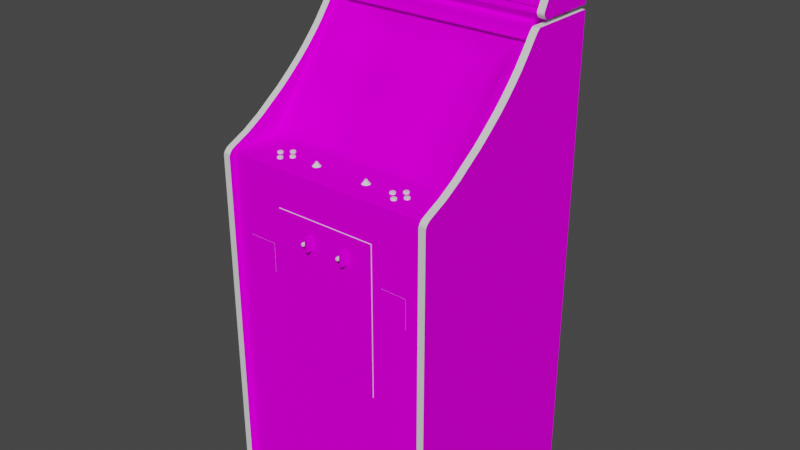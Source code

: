 # Source: dominos.blend  (saved by Blender 2.93.20; exported with 4.5.12 LTS)
import bpy
from mathutils import Matrix  # noqa: F401  (used for matrix-valued properties, if any)

bpy.ops.wm.read_factory_settings(use_empty=True)
scene = bpy.context.scene
scene.name = 'Scene'

# ---- images (referenced by path relative to the original .blend; pixels are not part of the script)
import os
ASSET_DIR = os.environ.get("B2B_ASSET_DIR", "")  # directory of the original .blend (textures are referenced by path, not embedded)
HERE = os.path.dirname(os.path.abspath(__file__))  # packed textures are extracted next to this script under _unpacked/

def load_image(name, relpath, width, height, colorspace="sRGB"):
    """Load a texture the original file referenced (path relative to the .blend, or extracted next to this script)."""
    p = next((c for c in (os.path.join(HERE, relpath), os.path.join(ASSET_DIR, relpath)) if relpath and os.path.exists(c)), "")
    if p:
        img = bpy.data.images.load(p, check_existing=True)
        img.name = name
    else:  # same state as the original file: an image datablock whose file is absent (Cycles renders it pink)
        img = bpy.data.images.new(name, width, height)
        img.source = "FILE"
        img.filepath = "//" + (relpath or name)
    img.colorspace_settings.name = colorspace
    return img
img_01dominosmarqueemap_tiff = load_image('01dominosmarqueemap.TIFF', '01dominosmarqueemap.TIFF', 1024, 1024, 'sRGB')
img_02dominossnapmap_tiff = load_image('02dominossnapmap.TIFF', '02dominossnapmap.TIFF', 1024, 1024, 'sRGB')
img_dominossidemap_tiff = load_image('dominossidemap.TIFF', 'dominossidemap.TIFF', 1024, 1024, 'sRGB')
img_dominosmiscmap_tiff = load_image('dominosmiscmap.TIFF', 'dominosmiscmap.TIFF', 1024, 1024, 'sRGB')
img_dominosbackmap_tiff = load_image('dominosbackmap.TIFF', 'dominosbackmap.TIFF', 1024, 1024, 'sRGB')
img_dominosblacksmap_tiff = load_image('dominosblacksmap.TIFF', 'dominosblacksmap.TIFF', 1024, 1024, 'sRGB')

# ---- materials (node trees are filled in below, after node groups)
mat_01dominosmarquee = bpy.data.materials.new('01dominosmarquee')
mat_01dominosmarquee.use_transparent_shadow = False
mat_01dominosmarquee.roughness = 0.8807
mat_01dominosmarquee.specular_intensity = 0.0
mat_02dominossnap = bpy.data.materials.new('02dominossnap')
mat_02dominossnap.use_transparent_shadow = False
mat_02dominossnap.roughness = 0.8807
mat_02dominossnap.specular_intensity = 0.0
mat_dominosblack = bpy.data.materials.new('dominosblack')
mat_dominosblack.use_transparent_shadow = False
mat_dominosblack.roughness = 0.7934
mat_dominosblack.specular_intensity = 0.6275
mat_dominosside = bpy.data.materials.new('dominosside')
mat_dominosside.use_transparent_shadow = False
mat_dominosside.roughness = 0.8807
mat_dominosside.specular_intensity = 0.0
mat_dominosmisc = bpy.data.materials.new('dominosmisc')
mat_dominosmisc.use_transparent_shadow = False
mat_dominosmisc.roughness = 0.8807
mat_dominosmisc.specular_intensity = 0.0
mat_dominossilver = bpy.data.materials.new('dominossilver')
mat_dominossilver.use_transparent_shadow = False
mat_dominossilver.roughness = 0.8807
mat_dominossilver.specular_intensity = 0.1059
mat_dominosback = bpy.data.materials.new('dominosback')
mat_dominosback.use_transparent_shadow = False
mat_dominosback.roughness = 0.8807
mat_dominosback.specular_intensity = 0.0
mat_dominosblacks = bpy.data.materials.new('dominosblacks')
mat_dominosblacks.use_transparent_shadow = False
mat_dominosblacks.roughness = 0.8807
mat_dominosblacks.specular_intensity = 0.0
mat_dominosled = bpy.data.materials.new('dominosled')
mat_dominosled.use_transparent_shadow = False
mat_dominosled.roughness = 0.8807
mat_dominosled.specular_intensity = 0.549
mat_dominoswhite = bpy.data.materials.new('dominoswhite')
mat_dominoswhite.use_transparent_shadow = False
mat_dominoswhite.roughness = 0.7934
mat_dominoswhite.specular_intensity = 0.6588

# ---- node groups
ng_auto_smooth = bpy.data.node_groups.new('Auto Smooth', 'GeometryNodeTree')
_s = ng_auto_smooth.interface.new_socket(name='Geometry', in_out='OUTPUT', socket_type='NodeSocketGeometry')
_s = ng_auto_smooth.interface.new_socket(name='Geometry', in_out='INPUT', socket_type='NodeSocketGeometry')
_s = ng_auto_smooth.interface.new_socket(name='Angle', in_out='INPUT', socket_type='NodeSocketFloat')
_s.subtype = 'ANGLE'
_s.min_value = 0.0
_s.max_value = 3.142
ng_auto_smooth.is_modifier = True
_N = ng_auto_smooth.nodes; _L = ng_auto_smooth.links
n0 = _N.new('NodeGroupOutput'); n0.name = 'Group Output'; n0.location = (480, -100)
n1 = _N.new('NodeGroupInput'); n1.name = 'Group Input'; n1.location = (-420, -300)
n2 = _N.new('NodeGroupInput'); n2.name = 'Group Input.001'; n2.location = (-60, -100)
n3 = _N.new('GeometryNodeSetShadeSmooth'); n3.name = 'Set Shade Smooth'; n3.location = (120, -100)
n3.domain = 'EDGE'
n4 = _N.new('GeometryNodeSetShadeSmooth'); n4.name = 'Set Shade Smooth.001'; n4.location = (300, -100)
n5 = _N.new('GeometryNodeInputMeshEdgeAngle'); n5.name = 'Edge Angle'; n5.location = (-420, -220)
n6 = _N.new('GeometryNodeInputEdgeSmooth'); n6.name = 'Is Edge Smooth'; n6.location = (-60, -160)
n7 = _N.new('GeometryNodeInputShadeSmooth'); n7.name = 'Is Face Smooth'; n7.location = (-240, -340)
n8 = _N.new('FunctionNodeBooleanMath'); n8.name = 'Boolean Math'; n8.location = (-60, -220)
n9 = _N.new('FunctionNodeCompare'); n9.name = 'Compare'; n9.location = (-240, -180)
n9.operation = 'LESS_EQUAL'
_L.new(n5.outputs[0], n9.inputs[0])
_L.new(n4.outputs[0], n0.inputs[0])
_L.new(n1.outputs[1], n9.inputs[1])
_L.new(n9.outputs[0], n8.inputs[0])
_L.new(n7.outputs[0], n8.inputs[1])
_L.new(n2.outputs[0], n3.inputs[0])
_L.new(n6.outputs[0], n3.inputs[1])
_L.new(n3.outputs[0], n4.inputs[0])
_L.new(n8.outputs[0], n3.inputs[2])
n0.is_active_output = True

# ---- material node trees
mat_01dominosmarquee.use_nodes = True; mat_01dominosmarquee.node_tree.nodes.clear()
_N = mat_01dominosmarquee.node_tree.nodes; _L = mat_01dominosmarquee.node_tree.links
n0 = _N.new('ShaderNodeBsdfPrincipled'); n0.name = 'Principled BSDF'; n0.location = (10, 300)
n0.distribution = 'GGX'
n0.subsurface_method = 'BURLEY'
n0.inputs[2].default_value = 0.8807
n0.inputs[3].default_value = 1.45
n0.inputs[13].default_value = 0.0
n0.inputs[27].default_value = (0.0, 0.0, 0.0, 1.0)
n0.inputs[28].default_value = 1.0
n1 = _N.new('ShaderNodeOutputMaterial'); n1.name = 'Material Output'; n1.location = (300, 300)
n2 = _N.new('ShaderNodeTexImage'); n2.name = 'Image Texture'; n2.location = (-300, 600)
n2.image = img_01dominosmarqueemap_tiff
_L.new(n0.outputs[0], n1.inputs[0])
_L.new(n2.outputs[0], n0.inputs[0])
n1.is_active_output = True
mat_02dominossnap.use_nodes = True; mat_02dominossnap.node_tree.nodes.clear()
_N = mat_02dominossnap.node_tree.nodes; _L = mat_02dominossnap.node_tree.links
n0 = _N.new('ShaderNodeBsdfPrincipled'); n0.name = 'Principled BSDF'; n0.location = (10, 300)
n0.distribution = 'GGX'
n0.subsurface_method = 'BURLEY'
n0.inputs[2].default_value = 0.8807
n0.inputs[3].default_value = 1.45
n0.inputs[13].default_value = 0.0
n0.inputs[27].default_value = (0.0, 0.0, 0.0, 1.0)
n0.inputs[28].default_value = 1.0
n1 = _N.new('ShaderNodeOutputMaterial'); n1.name = 'Material Output'; n1.location = (300, 300)
n2 = _N.new('ShaderNodeTexImage'); n2.name = 'Image Texture'; n2.location = (-300, 600)
n2.image = img_02dominossnapmap_tiff
_L.new(n0.outputs[0], n1.inputs[0])
_L.new(n2.outputs[0], n0.inputs[0])
n1.is_active_output = True
mat_dominosblack.use_nodes = True; mat_dominosblack.node_tree.nodes.clear()
_N = mat_dominosblack.node_tree.nodes; _L = mat_dominosblack.node_tree.links
n0 = _N.new('ShaderNodeBsdfPrincipled'); n0.name = 'Principled BSDF'; n0.location = (10, 300)
n0.distribution = 'GGX'
n0.subsurface_method = 'BURLEY'
n0.inputs[2].default_value = 0.7934
n0.inputs[3].default_value = 1.45
n0.inputs[13].default_value = 0.6275
n0.inputs[27].default_value = (0.0, 0.0, 0.0, 1.0)
n0.inputs[28].default_value = 1.0
n1 = _N.new('ShaderNodeOutputMaterial'); n1.name = 'Material Output'; n1.location = (300, 300)
_L.new(n0.outputs[0], n1.inputs[0])
n1.is_active_output = True
mat_dominosside.use_nodes = True; mat_dominosside.node_tree.nodes.clear()
_N = mat_dominosside.node_tree.nodes; _L = mat_dominosside.node_tree.links
n0 = _N.new('ShaderNodeBsdfPrincipled'); n0.name = 'Principled BSDF'; n0.location = (10, 300)
n0.distribution = 'GGX'
n0.subsurface_method = 'BURLEY'
n0.inputs[2].default_value = 0.8807
n0.inputs[3].default_value = 1.45
n0.inputs[13].default_value = 0.0
n0.inputs[27].default_value = (0.0, 0.0, 0.0, 1.0)
n0.inputs[28].default_value = 1.0
n1 = _N.new('ShaderNodeOutputMaterial'); n1.name = 'Material Output'; n1.location = (300, 300)
n2 = _N.new('ShaderNodeTexImage'); n2.name = 'Image Texture'; n2.location = (-300, 600)
n2.image = img_dominossidemap_tiff
_L.new(n0.outputs[0], n1.inputs[0])
_L.new(n2.outputs[0], n0.inputs[0])
n1.is_active_output = True
mat_dominosmisc.use_nodes = True; mat_dominosmisc.node_tree.nodes.clear()
_N = mat_dominosmisc.node_tree.nodes; _L = mat_dominosmisc.node_tree.links
n0 = _N.new('ShaderNodeBsdfPrincipled'); n0.name = 'Principled BSDF'; n0.location = (10, 300)
n0.distribution = 'GGX'
n0.subsurface_method = 'BURLEY'
n0.inputs[2].default_value = 0.8807
n0.inputs[3].default_value = 1.45
n0.inputs[13].default_value = 0.0
n0.inputs[27].default_value = (0.0, 0.0, 0.0, 1.0)
n0.inputs[28].default_value = 1.0
n1 = _N.new('ShaderNodeOutputMaterial'); n1.name = 'Material Output'; n1.location = (300, 300)
n2 = _N.new('ShaderNodeTexImage'); n2.name = 'Image Texture'; n2.location = (-300, 600)
n2.image = img_dominosmiscmap_tiff
_L.new(n0.outputs[0], n1.inputs[0])
_L.new(n2.outputs[0], n0.inputs[0])
n1.is_active_output = True
mat_dominossilver.use_nodes = True; mat_dominossilver.node_tree.nodes.clear()
_N = mat_dominossilver.node_tree.nodes; _L = mat_dominossilver.node_tree.links
n0 = _N.new('ShaderNodeBsdfPrincipled'); n0.name = 'Principled BSDF'; n0.location = (10, 300)
n0.distribution = 'GGX'
n0.subsurface_method = 'BURLEY'
n0.inputs[2].default_value = 0.8807
n0.inputs[3].default_value = 1.45
n0.inputs[13].default_value = 0.1059
n0.inputs[27].default_value = (0.0, 0.0, 0.0, 1.0)
n0.inputs[28].default_value = 1.0
n1 = _N.new('ShaderNodeOutputMaterial'); n1.name = 'Material Output'; n1.location = (300, 300)
_L.new(n0.outputs[0], n1.inputs[0])
n1.is_active_output = True
mat_dominosback.use_nodes = True; mat_dominosback.node_tree.nodes.clear()
_N = mat_dominosback.node_tree.nodes; _L = mat_dominosback.node_tree.links
n0 = _N.new('ShaderNodeBsdfPrincipled'); n0.name = 'Principled BSDF'; n0.location = (10, 300)
n0.distribution = 'GGX'
n0.subsurface_method = 'BURLEY'
n0.inputs[2].default_value = 0.8807
n0.inputs[3].default_value = 1.45
n0.inputs[13].default_value = 0.0
n0.inputs[27].default_value = (0.0, 0.0, 0.0, 1.0)
n0.inputs[28].default_value = 1.0
n1 = _N.new('ShaderNodeOutputMaterial'); n1.name = 'Material Output'; n1.location = (300, 300)
n2 = _N.new('ShaderNodeTexImage'); n2.name = 'Image Texture'; n2.location = (-300, 600)
n2.image = img_dominosbackmap_tiff
_L.new(n0.outputs[0], n1.inputs[0])
_L.new(n2.outputs[0], n0.inputs[0])
n1.is_active_output = True
mat_dominosblacks.use_nodes = True; mat_dominosblacks.node_tree.nodes.clear()
_N = mat_dominosblacks.node_tree.nodes; _L = mat_dominosblacks.node_tree.links
n0 = _N.new('ShaderNodeBsdfPrincipled'); n0.name = 'Principled BSDF'; n0.location = (10, 300)
n0.distribution = 'GGX'
n0.subsurface_method = 'BURLEY'
n0.inputs[2].default_value = 0.8807
n0.inputs[3].default_value = 1.45
n0.inputs[13].default_value = 0.0
n0.inputs[27].default_value = (0.0, 0.0, 0.0, 1.0)
n0.inputs[28].default_value = 1.0
n1 = _N.new('ShaderNodeOutputMaterial'); n1.name = 'Material Output'; n1.location = (300, 300)
n2 = _N.new('ShaderNodeTexImage'); n2.name = 'Image Texture'; n2.location = (-300, 600)
n2.image = img_dominosblacksmap_tiff
_L.new(n0.outputs[0], n1.inputs[0])
_L.new(n2.outputs[0], n0.inputs[0])
n1.is_active_output = True
mat_dominosled.use_nodes = True; mat_dominosled.node_tree.nodes.clear()
_N = mat_dominosled.node_tree.nodes; _L = mat_dominosled.node_tree.links
n0 = _N.new('ShaderNodeBsdfPrincipled'); n0.name = 'Principled BSDF'; n0.location = (10, 300)
n0.distribution = 'GGX'
n0.subsurface_method = 'BURLEY'
n0.inputs[2].default_value = 0.8807
n0.inputs[3].default_value = 1.45
n0.inputs[4].default_value = 0.9
n0.inputs[13].default_value = 0.549
n0.inputs[27].default_value = (0.0, 0.0, 0.0, 1.0)
n0.inputs[28].default_value = 1.0
n1 = _N.new('ShaderNodeOutputMaterial'); n1.name = 'Material Output'; n1.location = (300, 300)
_L.new(n0.outputs[0], n1.inputs[0])
n1.is_active_output = True
mat_dominoswhite.use_nodes = True; mat_dominoswhite.node_tree.nodes.clear()
_N = mat_dominoswhite.node_tree.nodes; _L = mat_dominoswhite.node_tree.links
n0 = _N.new('ShaderNodeBsdfPrincipled'); n0.name = 'Principled BSDF'; n0.location = (10, 300)
n0.distribution = 'GGX'
n0.subsurface_method = 'BURLEY'
n0.inputs[2].default_value = 0.7934
n0.inputs[3].default_value = 1.45
n0.inputs[13].default_value = 0.6588
n0.inputs[27].default_value = (0.0, 0.0, 0.0, 1.0)
n0.inputs[28].default_value = 1.0
n1 = _N.new('ShaderNodeOutputMaterial'); n1.name = 'Material Output'; n1.location = (300, 300)
_L.new(n0.outputs[0], n1.inputs[0])
n1.is_active_output = True

# ---- world
world_world = bpy.data.worlds.new('World'); scene.world = world_world
world_world.use_nodes = True; world_world.node_tree.nodes.clear()
_N = world_world.node_tree.nodes; _L = world_world.node_tree.links
n0 = _N.new('ShaderNodeOutputWorld'); n0.name = 'World Output'; n0.location = (300, 300)
n1 = _N.new('ShaderNodeBackground'); n1.name = 'Background'; n1.location = (10, 300)
n1.inputs[0].default_value = (0.05088, 0.05088, 0.05088, 1.0)
_L.new(n1.outputs[0], n0.inputs[0])
n0.is_active_output = True
world_world.color = (0.05088, 0.05088, 0.05088)
world_world.use_sun_shadow = False
world_world.sun_shadow_jitter_overblur = 0.0

# ---- meshes
me_dominos = bpy.data.meshes.new('dominos')
me_dominos.from_pydata([(0.3018, 0.5062, -0.3389), (-0.3051, 0.5062, -0.3389), (-0.3051, 0.3534, -0.2708), (0.3018, 0.3534, -0.2708), (-5.871e-05, 0.1668, -0.1772), (-0.09926, 0.2142, -0.2411), (0.2011, 0.03349, -0.08893), (0.1056, 0.1051, -0.124), (-0.2049, 0.1524, -0.1864), (-0.1072, 0.1046, -0.1247), (-4.181e-05, 0.03804, -0.07377), (0.09669, -0.03496, -0.04031), (0.1028, 0.1629, -0.1796), (-0.1047, 0.0357, -0.07794), (0.1028, 0.03663, -0.07794), (-0.1053, 0.1626, -0.18), (0.2011, 0.1532, -0.1854), (-0.2041, 0.03181, -0.08929), (-0.09816, -0.03639, -0.03963), (-0.0007514, 0.1091, -0.1189), (-0.1978, 0.2065, -0.2426), (0.3189, 0.3065, -0.229), (-0.3221, 0.3065, -0.229), (0.2989, 0.3163, -0.2409), (-0.3021, 0.3163, -0.2409), (-0.3221, 0.3163, -0.2409), (0.2502, -0.3263, 0.153), (0.2502, -0.3263, 0.1051), (-0.3221, 0.2316, -0.1739), (-0.3221, 0.2058, -0.1516), (0.2989, 0.3159, -0.4341), (0.3189, 0.2682, -0.2019), (0.2989, 0.2682, -0.2019), (0.2502, -0.2438, 0.1051), (0.1757, -0.2438, 0.1051), (0.1757, -0.3263, 0.153), (-0.3221, 0.03668, 0.04898), (0.3189, 0.06348, 0.01153), (0.2989, 0.06348, 0.01153), (0.2989, 0.2316, -0.1739), (0.3189, 0.03668, 0.04898), (0.2989, -0.03622, 0.1689), (-0.3221, 0.5209, -0.4341), (-0.3221, 0.5209, -0.3395), (-0.3221, 0.399, -0.2808), (-0.3021, 0.3479, -0.2548), (0.2989, 0.4563, -0.3065), (-0.3221, 0.007027, 0.09869), (-0.2555, -0.2438, 0.1051), (-0.2555, -0.3263, 0.1051), (0.1757, -0.3263, 0.1051), (-0.1749, -0.3263, 0.1051), (-0.1749, -0.2438, 0.1051), (-0.3021, 0.1167, -0.05831), (-0.3221, 0.1167, -0.05831), (0.1488, -0.1357, 0.1561), (0.1488, -0.1357, 0.1215), (-0.1496, -0.1357, 0.1215), (-0.1496, -0.5643, 0.1561), (-0.1496, -0.5643, 0.1215), (-0.1496, -0.1357, 0.1561), (0.1488, -0.5643, 0.1561), (0.1488, -0.5643, 0.1215), (0.3189, 0.1167, -0.05831), (0.3189, 0.1466, -0.09294), (0.2989, 0.1466, -0.09294), (-0.3221, 0.1466, -0.09294), (0.3189, 0.007027, 0.09869), (0.3189, -0.01567, 0.1477), (-0.3221, -0.01567, 0.1477), (0.3189, 0.3331, -0.2596), (0.2989, 0.2058, -0.1516), (-0.3021, -1.014, -0.4341), (0.3189, -1.014, -0.4341), (0.2989, -1.014, 0.1689), (0.2989, 0.3289, -0.4341), (-0.3021, 0.3159, -0.4341), (-0.3021, 0.5209, -0.4341), (0.3189, 0.3289, -0.4341), (-0.3221, 0.3159, -0.4341), (-0.3021, 0.2316, -0.1739), (-0.3221, 0.2682, -0.2019), (-0.3221, -0.02062, 0.1572), (-0.3221, -0.02731, 0.164), (0.2989, 0.1167, -0.05831), (-0.3021, 0.5147, -0.3302), (-0.3021, 0.5186, -0.3344), (0.2989, -0.02731, 0.164), (-0.3021, 0.06348, 0.01153), (0.2989, 0.5186, -0.3344), (0.3189, 0.5147, -0.3302), (-0.3221, 0.5099, -0.3275), (0.3189, 0.5186, -0.3344), (-0.3221, 0.3479, -0.2548), (0.2989, -0.02062, 0.1572), (-0.3021, -0.02062, 0.1572), (0.2989, 0.09021, -0.02596), (0.3189, 0.09021, -0.02596), (-0.3221, 0.09021, -0.02596), (0.3189, 0.3163, -0.2409), (0.3189, 0.3133, -0.2361), (-0.3221, -1.014, 0.1689), (-0.3221, 0.3133, -0.2361), (0.3189, 0.3159, -0.4341), (0.3189, 0.2316, -0.1739), (0.3189, -0.03622, 0.1689), (0.3189, -1.014, 0.1689), (-0.3221, -1.014, -0.4341), (0.3189, 0.5209, -0.4341), (0.3189, 0.3289, -0.2658), (-0.3221, 0.3289, -0.4341), (-0.3221, 0.3331, -0.2596), (0.3189, 0.4563, -0.3065), (0.3189, 0.399, -0.2808), (0.3189, 0.3409, -0.2552), (0.3189, -0.02062, 0.1572), (0.3189, 0.2058, -0.1516), (0.3189, 0.1744, -0.122), (-0.3221, 0.4563, -0.3065), (-0.3221, 0.3409, -0.2552), (0.3189, -0.02731, 0.164), (-0.3221, 0.5147, -0.3302), (-0.3221, 0.1744, -0.122), (0.3189, 0.5099, -0.3275), (-0.3221, 0.3289, -0.2658), (-0.3221, -0.03622, 0.1689), (0.3189, 0.3479, -0.2548), (-0.3221, 0.5186, -0.3344), (0.3189, 0.5209, -0.3395), (-0.3221, 0.06348, 0.01153), (0.06588, -0.2152, 0.1542), (0.06588, -0.1766, 0.1742), (0.07332, -0.2152, 0.1742), (0.07332, -0.1766, 0.1542), (0.07332, -0.1776, 0.1752), (-0.04629, -0.2152, 0.1542), (-0.04629, -0.2142, 0.1752), (-0.04629, -0.1766, 0.1742), (-0.03885, -0.2152, 0.1742), (-0.03885, -0.1766, 0.1542), (-0.03885, -0.1776, 0.1752), (-0.04629, -0.1776, 0.1752), (0.1757, -0.2438, 0.153), (0.07332, -0.2152, 0.1542), (0.06588, -0.2152, 0.1742), (0.06588, -0.1776, 0.1752), (0.06588, -0.2142, 0.1752), (0.07332, -0.1766, 0.1742), (0.06588, -0.1766, 0.1542), (-0.03885, -0.2152, 0.1542), (-0.03885, -0.2142, 0.1752), (0.2502, -0.2438, 0.153), (-0.3094, -0.02686, 0.02325), (-0.3094, -0.02686, 0.1487), (0.3078, -0.02686, 0.1487), (-0.2555, -0.3263, 0.153), (-0.1749, -0.3263, 0.153), (-0.1749, -0.2438, 0.153), (-0.2555, -0.2438, 0.153), (0.3078, -0.03086, 0.1527), (-0.3094, -0.03086, 0.1527), (-0.3094, -0.1067, 0.1527), (0.3078, -0.1067, 0.1527), (0.07332, -0.2142, 0.1752), (-0.03885, -0.1766, 0.1742), (-0.04629, -0.1766, 0.1542), (-0.04629, -0.2152, 0.1742), (-0.04889, -0.1944, 0.1745), (-0.04889, -0.1944, 0.1417), (-0.05866, -0.1976, 0.1417), (0.05724, -0.2027, 0.1417), (0.06057, -0.1925, 0.1745), (0.06327, -0.1944, 0.1745), (0.06327, -0.1944, 0.1417), (-0.05763, -0.2008, 0.1417), (-0.05159, -0.1925, 0.1417), (0.05454, -0.2008, 0.1417), (0.0643, -0.1976, 0.1417), (-0.05159, -0.2027, 0.1745), (-0.05159, -0.2027, 0.1417), (-0.04949, -0.2003, 0.1752), (0.05454, -0.2008, 0.1745), (0.05351, -0.1976, 0.1745), (0.05351, -0.1976, 0.1417), (0.05454, -0.1944, 0.1417), (-0.05493, -0.2027, 0.1417), (0.0643, -0.1976, 0.1745), (0.06327, -0.2008, 0.1745), (0.06327, -0.2008, 0.1417), (-0.05763, -0.1944, 0.1417), (-0.04889, -0.2008, 0.1417), (-0.04786, -0.1976, 0.1417), (-0.04786, -0.1976, 0.1745), (0.06057, -0.2027, 0.1417), (0.06057, -0.1925, 0.1417), (0.05724, -0.1925, 0.1417), (-0.05703, -0.2003, 0.1752), (-0.05703, -0.1949, 0.1752), (-0.04859, -0.1976, 0.1752), (0.05514, -0.2003, 0.1752), (-0.05493, -0.1925, 0.1417), (-0.0547, -0.1932, 0.1752), (-0.05493, -0.1925, 0.1745), (-0.05763, -0.1944, 0.1745), (-0.05182, -0.1932, 0.1752), (0.05747, -0.1932, 0.1752), (0.05724, -0.1925, 0.1745), (0.05454, -0.1944, 0.1745), (0.06035, -0.1932, 0.1752), (0.06268, -0.2003, 0.1752), (0.06035, -0.202, 0.1752), (-0.04889, -0.2008, 0.1745), (-0.05182, -0.202, 0.1752), (0.05747, -0.202, 0.1752), (0.05724, -0.2027, 0.1745), (0.06057, -0.2027, 0.1745), (-0.0547, -0.202, 0.1752), (-0.05493, -0.2027, 0.1745), (0.05425, -0.1976, 0.1752), (0.05514, -0.1949, 0.1752), (-0.04949, -0.1949, 0.1752), (-0.05159, -0.1925, 0.1745), (-0.05792, -0.1976, 0.1752), (-0.05866, -0.1976, 0.1745), (-0.05763, -0.2008, 0.1745), (0.06268, -0.1949, 0.1752), (0.06357, -0.1976, 0.1752), (0.3078, -0.9971, -0.4236), (-0.3094, -0.9971, -0.4236), (0.3078, 0.3084, -0.4236), (0.3012, 0.5157, -0.4276), (-0.3038, 0.3377, -0.4276), (0.2989, 0.3133, -0.2361), (-0.3021, 0.3133, -0.2361), (-0.3021, 0.3065, -0.229), (0.282, 0.3415, -0.2886), (-0.2831, 0.3415, -0.2886), (0.282, 0.3045, -0.2886), (-0.3021, 0.2058, -0.1516), (-0.3021, 0.1744, -0.122), (-0.3094, -0.9971, 0.1527), (0.3078, -0.9971, 0.1527), (0.2989, -1.014, -0.4341), (-0.3021, -0.03622, 0.1689), (-0.3021, -1.014, 0.1689), (0.2989, 0.03668, 0.04898), (0.2561, 0.04267, -0.04213), (0.193, -0.03398, -0.04793), (-0.2054, 0.09521, -0.1356), (0.0002116, -0.03548, -0.0379), (-0.2601, 0.196, -0.1681), (5.618e-05, 0.2168, -0.2406), (0.203, 0.09629, -0.1343), (0.09669, 0.2144, -0.2409), (0.1251, 0.2783, -0.2325), (0.3012, 0.3377, -0.2678), (0.3012, 0.5157, -0.3464), (0.2989, 0.3331, -0.2596), (0.2989, 0.5209, -0.3395), (-0.3021, 0.3289, -0.2658), (-0.3021, 0.3289, -0.4341), (-0.3021, 0.03668, 0.04898), (-0.3094, 0.3084, -0.4236), (-0.3094, 0.3084, -0.2385), (-0.2831, 0.3045, -0.2886), (0.2989, 0.5209, -0.4341), (-0.3038, 0.3377, -0.2678), (0.3078, 0.3084, -0.2385), (0.3012, 0.3377, -0.4276), (0.0008469, -0.07045, 0.04774), (0.2563, -0.04052, 0.02486), (0.1251, -0.0409, 0.02454), (-0.3073, 0.1193, -0.1066), (-0.3038, 0.5157, -0.4276), (0.3034, 0.3077, -0.2553), (0.2561, 0.1205, -0.1048), (0.3031, 0.1208, -0.1048), (0.0006103, 0.3071, -0.2563), (0.0002893, 0.278, -0.2329), (-0.26, 0.1192, -0.1063), (-0.3076, 0.3063, -0.2571), (0.3034, -0.04957, 0.05805), (-0.2831, 0.3045, -0.4159), (-0.2831, 0.3415, -0.4159), (0.282, 0.3415, -0.4159), (0.282, 0.3045, -0.4159), (-0.3038, 0.5157, -0.3464), (-0.3021, 0.09021, -0.02596), (0.3078, 0.2871, -0.2215), (-0.3094, 0.2871, -0.2215), (-0.3076, -0.0711, 0.04679), (-0.3076, -0.05105, 0.05631), (0.0008469, -0.0504, 0.05726), (0.193, 0.207, -0.242), (0.2989, -0.01567, 0.1477), (0.2989, 0.007027, 0.09869), (0.2989, 0.399, -0.2808), (0.2989, 0.1744, -0.122), (-0.2601, 0.04037, -0.04275), (-0.3021, 0.2682, -0.2019), (-0.3021, 0.3409, -0.2552), (-0.3021, 0.4563, -0.3065), (-0.3021, 0.007027, 0.09869), (-0.196, -0.03647, -0.04711), (-0.3021, 0.5099, -0.3275), (0.2563, 0.2785, -0.232), (0.2561, 0.1973, -0.1667), (0.3078, -0.02686, 0.02325), (0.3078, -0.02144, 0.01139), (-0.3094, -0.02144, 0.01139), (0.2989, 0.3409, -0.2552), (0.2989, 0.3479, -0.2548), (-0.3021, 0.3331, -0.2596), (0.2989, 0.3289, -0.2658), (-0.3021, 0.1466, -0.09294), (-0.3021, 0.399, -0.2808), (-0.3021, -0.02731, 0.164), (0.2989, 0.5147, -0.3302), (0.2989, 0.3065, -0.229), (-0.2603, -0.04176, 0.02339), (-0.1265, -0.04151, 0.02382), (-0.3021, 0.5209, -0.3395), (0.2989, 0.5099, -0.3275), (-0.128, 0.2777, -0.2332), (-0.2603, 0.2773, -0.2335), (0.3034, -0.06963, 0.04853), (-0.3021, -0.01567, 0.1477), (0.0004887, -0.04121, 0.02419), (-0.1872, -0.02265, 0.07268), (-0.1895, -0.02265, 0.06702), (-0.1895, -0.03165, 0.06702), (-0.1758, -0.02265, 0.06137), (-0.1735, -0.02265, 0.06702), (-0.1735, -0.03165, 0.06702), (-0.2092, -0.02265, 0.09456), (-0.2115, -0.02265, 0.08891), (-0.2115, -0.03165, 0.08891), (-0.1979, -0.02265, 0.08325), (-0.1955, -0.02265, 0.08891), (-0.1955, -0.03165, 0.08891), (-0.1872, -0.02265, 0.1174), (-0.1895, -0.02265, 0.1118), (-0.1895, -0.03165, 0.1118), (-0.1758, -0.02265, 0.1061), (-0.1735, -0.02265, 0.1118), (-0.1735, -0.03165, 0.1118), (-0.1555, -0.02265, 0.08325), (-0.1532, -0.02265, 0.08891), (-0.1532, -0.03165, 0.08891), (-0.1692, -0.02265, 0.08891), (-0.1669, -0.02265, 0.08325), (-0.1669, -0.03165, 0.08325), (-0.1872, -0.03165, 0.06137), (-0.1758, -0.03165, 0.06137), (-0.1979, -0.03165, 0.09456), (-0.2092, -0.03165, 0.08325), (-0.1692, -0.03165, 0.08891), (-0.1669, -0.03165, 0.09456), (-0.1669, -0.02265, 0.09456), (-0.1555, -0.03165, 0.08325), (-0.1758, -0.03165, 0.1174), (-0.1815, -0.03165, 0.1038), (-0.1872, -0.03165, 0.1061), (-0.1872, -0.02265, 0.1061), (-0.1612, -0.02265, 0.09691), (-0.1661, -0.02165, 0.08401), (-0.1661, -0.02165, 0.0938), (-0.1563, -0.02165, 0.0938), (-0.1872, -0.03165, 0.1174), (-0.1815, -0.03165, 0.1198), (-0.1815, -0.02265, 0.1198), (-0.1872, -0.03165, 0.07268), (-0.1815, -0.03165, 0.07503), (-0.1815, -0.02265, 0.07503), (-0.1758, -0.02265, 0.1174), (-0.1864, -0.02165, 0.1069), (-0.1864, -0.02165, 0.1167), (-0.1766, -0.02165, 0.1167), (-0.1979, -0.02265, 0.09456), (-0.2035, -0.02265, 0.09691), (-0.2035, -0.03165, 0.09691), (-0.2084, -0.02165, 0.08401), (-0.2084, -0.02165, 0.0938), (-0.1986, -0.02165, 0.0938), (-0.1758, -0.02265, 0.07268), (-0.1864, -0.02165, 0.06213), (-0.1864, -0.02165, 0.07192), (-0.1766, -0.02165, 0.07192), (-0.1766, -0.02165, 0.1069), (-0.1815, -0.02265, 0.1038), (-0.1766, -0.02165, 0.06213), (-0.1872, -0.02265, 0.06137), (-0.1986, -0.02165, 0.08401), (-0.2092, -0.02265, 0.08325), (-0.2035, -0.02265, 0.0809), (-0.2035, -0.03165, 0.0809), (-0.2092, -0.03165, 0.09456), (-0.1612, -0.03165, 0.0809), (-0.1612, -0.03165, 0.09691), (-0.1555, -0.03165, 0.09456), (-0.1555, -0.02265, 0.09456), (-0.1979, -0.03165, 0.08325), (-0.1758, -0.03165, 0.1061), (-0.1563, -0.02165, 0.08401), (-0.1612, -0.02265, 0.0809), (-0.1612, -0.02165, 0.09582), (-0.1815, -0.02165, 0.1049), (-0.1815, -0.02165, 0.06011), (-0.1815, -0.02265, 0.05903), (-0.2035, -0.02165, 0.08199), (-0.1758, -0.03165, 0.07268), (-0.2104, -0.02165, 0.08891), (-0.1612, -0.02165, 0.08199), (-0.1884, -0.02165, 0.1118), (-0.1884, -0.02165, 0.06702), (-0.1681, -0.02165, 0.08891), (-0.1543, -0.02165, 0.08891), (-0.1815, -0.02165, 0.07394), (-0.1746, -0.02165, 0.06702), (-0.1815, -0.02165, 0.1187), (-0.1966, -0.02165, 0.08891), (-0.1746, -0.02165, 0.1118), (-0.2035, -0.02165, 0.09582), (-0.1815, -0.03165, 0.05903), (0.07731, -0.01524, 0.08616), (0.08166, -0.01524, 0.0905), (-0.08215, -0.01524, 0.09209), (-0.07621, -0.01524, 0.0905), (-0.08141, -0.01697, 0.08651), (-0.08215, -0.01697, 0.08708), (-0.08215, -0.01524, 0.08708), (0.0748, -0.01524, 0.08867), (0.07468, -0.01697, 0.08959), (0.08166, -0.01524, 0.08867), (0.08166, -0.01697, 0.08867), (-0.07657, -0.01524, 0.08781), (-0.07657, -0.01697, 0.08781), (-0.07964, -0.01524, 0.09313), (-0.08307, -0.01697, 0.0905), (0.07572, -0.01524, 0.08708), (0.07646, -0.01697, 0.08651), (0.08074, -0.01697, 0.08708), (0.08, -0.01524, 0.08651), (-0.07964, -0.01697, 0.09313), (-0.07621, -0.01697, 0.0905), (-0.07609, -0.01697, 0.08959), (0.0813, -0.01697, 0.09136), (0.08166, -0.01697, 0.0905), (-0.07872, -0.01697, 0.08616), (-0.07872, -0.01524, 0.08616), (-0.08141, -0.01524, 0.08651), (0.07731, -0.01697, 0.08616), (0.07572, -0.01524, 0.09209), (0.07516, -0.01524, 0.09136), (0.07516, -0.01697, 0.09136), (0.07731, -0.01697, 0.09301), (-0.08307, -0.01524, 0.08867), (-0.08307, -0.01697, 0.08867), (0.07572, -0.01697, 0.09209), (0.07915, -0.01524, 0.08616), (0.07915, -0.01697, 0.08616), (0.07915, -0.01524, 0.09301), (0.08177, -0.01697, 0.08959), (0.07915, -0.01697, 0.09301), (-0.07621, -0.01697, 0.08867), (-0.07713, -0.01524, 0.08708), (-0.07964, -0.01524, 0.08604), (0.0748, -0.01524, 0.0905), (-0.07621, -0.01524, 0.08867), (0.07516, -0.01697, 0.08781), (0.07516, -0.01524, 0.08781), (-0.08141, -0.01697, 0.09266), (-0.08056, -0.01697, 0.08616), (-0.08056, -0.01524, 0.08616), (0.08074, -0.01524, 0.08708), (-0.07713, -0.01524, 0.09209), (-0.07872, -0.01524, 0.09301), (0.07646, -0.01524, 0.09266), (0.07646, -0.01697, 0.09266), (0.07731, -0.01524, 0.09301), (0.08074, -0.01524, 0.09209), (0.07823, -0.01524, 0.08604), (0.0748, -0.01697, 0.0905), (-0.08271, -0.01697, 0.08781), (-0.07713, -0.01697, 0.08708), (-0.07657, -0.01524, 0.09136), (0.08177, -0.01524, 0.08959), (-0.08307, -0.01524, 0.0905), (-0.08319, -0.01524, 0.08959), (-0.08056, -0.01524, 0.09301), (0.07823, -0.01524, 0.09313), (0.08, -0.01524, 0.09266), (0.07468, -0.01524, 0.08959), (-0.07609, -0.01524, 0.08959), (-0.07964, -0.01697, 0.08604), (0.0813, -0.01524, 0.08781), (-0.07787, -0.01524, 0.09266), (-0.08271, -0.01524, 0.08781), (0.0813, -0.01524, 0.09136), (-0.07787, -0.01524, 0.08651), (-0.08271, -0.01524, 0.09136), (0.07646, -0.01524, 0.08651), (-0.08141, -0.01524, 0.09266), (-0.09065, -0.02647, 0.08664), (-0.09104, -0.02647, 0.08959), (-0.08319, -0.01697, 0.08959), (-0.06863, -0.02647, 0.09254), (-0.06824, -0.02647, 0.08959), (0.08629, -0.02647, 0.09764), (0.0881, -0.02647, 0.09529), (0.0748, -0.01697, 0.08867), (0.06722, -0.02647, 0.08664), (0.08, -0.01697, 0.08651), (0.08629, -0.02647, 0.08152), (0.07017, -0.02647, 0.09764), (0.07253, -0.02647, 0.09946), (-0.08534, -0.02647, 0.07971), (-0.08534, -0.02647, 0.09946), (-0.08259, -0.02647, 0.1006), (-0.08056, -0.01697, 0.09301), (0.07528, -0.02647, 0.07857), (0.07253, -0.02647, 0.07971), (0.08393, -0.02647, 0.07971), (0.08118, -0.02647, 0.07857), (0.07823, -0.01697, 0.09313), (0.07528, -0.02647, 0.1006), (-0.07394, -0.02647, 0.07971), (-0.07669, -0.02647, 0.07857), (-0.0877, -0.02647, 0.08152), (0.06683, -0.02647, 0.08959), (-0.07394, -0.02647, 0.09946), (-0.07158, -0.02647, 0.09764), (-0.07713, -0.01697, 0.09209), (-0.08271, -0.01697, 0.09136), (-0.09065, -0.02647, 0.09254), (0.08963, -0.02647, 0.08959), (0.08924, -0.02647, 0.08664), (-0.07787, -0.01697, 0.08651), (0.07823, -0.02647, 0.101), (-0.06863, -0.02647, 0.08664), (-0.06977, -0.02647, 0.08388), (-0.08951, -0.02647, 0.09529), (0.06836, -0.02647, 0.09529), (0.06722, -0.02647, 0.09254), (-0.07964, -0.02647, 0.101), (-0.07669, -0.02647, 0.1006), (-0.07872, -0.01697, 0.09301), (0.0881, -0.02647, 0.08388), (-0.07964, -0.02647, 0.07818), (-0.08259, -0.02647, 0.07857), (0.07017, -0.02647, 0.08152), (0.06836, -0.02647, 0.08388), (0.08118, -0.02647, 0.1006), (0.08393, -0.02647, 0.09946), (0.08, -0.01697, 0.09266), (-0.07787, -0.01697, 0.09266), (-0.07158, -0.02647, 0.08152), (0.07823, -0.02647, 0.07818), (-0.0877, -0.02647, 0.09764), (-0.08951, -0.02647, 0.08388), (0.08924, -0.02647, 0.09254), (-0.06977, -0.02647, 0.09529), (0.07572, -0.01697, 0.08708), (-0.07657, -0.01697, 0.09136), (-0.08215, -0.01697, 0.09209), (0.0813, -0.01697, 0.08781), (0.08074, -0.01697, 0.09209), (0.07823, -0.01697, 0.08604), (0.1763, -0.02265, 0.1186), (0.174, -0.02265, 0.113), (0.174, -0.03165, 0.113), (0.1876, -0.02265, 0.1073), (0.19, -0.02265, 0.113), (0.19, -0.03165, 0.113), (0.1876, -0.03165, 0.07385), (0.19, -0.03165, 0.06819), (0.19, -0.02265, 0.06819), (0.1763, -0.03165, 0.06254), (0.174, -0.03165, 0.06819), (0.174, -0.02265, 0.06819), (0.1649, -0.02265, 0.08442), (0.1673, -0.02265, 0.09008), (0.1673, -0.03165, 0.09008), (0.1513, -0.02265, 0.09008), (0.1536, -0.02265, 0.08442), (0.1536, -0.03165, 0.08442), (0.2079, -0.02265, 0.08442), (0.2103, -0.02265, 0.09008), (0.2103, -0.03165, 0.09008), (0.1943, -0.02265, 0.09008), (0.1966, -0.02265, 0.08442), (0.1966, -0.03165, 0.08442), (0.1763, -0.03165, 0.1186), (0.182, -0.03165, 0.1209), (0.182, -0.02265, 0.1209), (0.1876, -0.03165, 0.1073), (0.1966, -0.03165, 0.09573), (0.2023, -0.03165, 0.09807), (0.2023, -0.02265, 0.09807), (0.2079, -0.03165, 0.08442), (0.1593, -0.03165, 0.09807), (0.1649, -0.03165, 0.09573), (0.1649, -0.02265, 0.09573), (0.1513, -0.03165, 0.09008), (0.1876, -0.02265, 0.06254), (0.1763, -0.02265, 0.06254), (0.1966, -0.02265, 0.09573), (0.1974, -0.02165, 0.08518), (0.1974, -0.02165, 0.09496), (0.2072, -0.02165, 0.09496), (0.182, -0.02265, 0.07619), (0.1763, -0.02265, 0.07385), (0.1763, -0.03165, 0.07385), (0.1771, -0.02165, 0.0633), (0.1771, -0.02165, 0.07308), (0.1869, -0.02165, 0.07308), (0.1593, -0.02265, 0.09807), (0.1544, -0.02165, 0.08518), (0.1544, -0.02165, 0.09496), (0.1642, -0.02165, 0.09496), (0.2023, -0.03165, 0.08207), (0.182, -0.03165, 0.1049), (0.1763, -0.03165, 0.1073), (0.1763, -0.02265, 0.1073), (0.1649, -0.03165, 0.08442), (0.1876, -0.02265, 0.1186), (0.1771, -0.02165, 0.1081), (0.1771, -0.02165, 0.1178), (0.1869, -0.02165, 0.1178), (0.1869, -0.02165, 0.1081), (0.182, -0.03165, 0.07619), (0.1876, -0.03165, 0.06254), (0.1869, -0.02165, 0.0633), (0.2072, -0.02165, 0.08518), (0.2023, -0.02265, 0.08207), (0.1642, -0.02165, 0.08518), (0.2079, -0.02265, 0.09573), (0.2023, -0.02165, 0.09699), (0.1536, -0.02265, 0.09573), (0.1524, -0.02165, 0.09008), (0.1876, -0.02265, 0.07385), (0.182, -0.02165, 0.07511), (0.182, -0.02165, 0.106), (0.182, -0.02265, 0.1049), (0.2079, -0.03165, 0.09573), (0.1876, -0.03165, 0.1186), (0.1536, -0.03165, 0.09573), (0.1593, -0.03165, 0.08207), (0.1943, -0.03165, 0.09008), (0.182, -0.02165, 0.06128), (0.182, -0.02265, 0.06019), (0.182, -0.03165, 0.06019), (0.2023, -0.02165, 0.08316), (0.1593, -0.02165, 0.08316), (0.1593, -0.02265, 0.08207), (0.1751, -0.02165, 0.113), (0.1751, -0.02165, 0.06819), (0.1954, -0.02165, 0.09008), (0.2092, -0.02165, 0.09008), (0.182, -0.02165, 0.1199), (0.1889, -0.02165, 0.113), (0.1593, -0.02165, 0.09699), (0.1662, -0.02165, 0.09008), (0.1889, -0.02165, 0.06819)], [], [(90, 317, 322, 123), (10, 249, 11, 14), (6, 252, 7, 14), (4, 19, 7, 12), (252, 16, 12, 7), (248, 17, 13, 9), (19, 10, 14, 7), (17, 303, 18, 13), (10, 19, 9, 13), (12, 253, 251, 4), (13, 18, 249, 10), (14, 11, 247, 6), (79, 107, 101, 102), (275, 252, 6, 246), (8, 248, 9, 15), (455, 478, 515, 525), (4, 251, 5, 15), (232, 100, 99, 23), (21, 100, 232, 318), (25, 102, 233, 24), (168, 175, 221, 167), (96, 38, 37, 97), (241, 240, 228, 227), (170, 193, 215, 214), (136, 166, 138, 150), (567, 451, 424, 481), (238, 80, 28, 29), (33, 151, 26, 27), (457, 505, 488, 456), (449, 499, 537, 448), (76, 79, 25, 24), (311, 126, 113, 296), (123, 322, 46, 112), (32, 39, 104, 31), (34, 142, 151, 33), (35, 50, 27, 26), (99, 103, 30, 23), (63, 84, 96, 97), (362, 342, 341, 363), (29, 122, 239, 238), (189, 169, 223, 203), (74, 106, 105, 41), (315, 301, 118, 44), (65, 84, 63, 64), (263, 289, 288, 267), (117, 116, 71, 297), (45, 315, 44, 93), (245, 40, 37, 38), (112, 46, 296, 113), (321, 77, 42, 43), (58, 60, 57, 59), (88, 287, 98, 129), (70, 257, 313, 109), (67, 40, 245, 295), (363, 389, 361, 362), (598, 606, 596, 597), (21, 318, 32, 31), (65, 64, 117, 297), (71, 116, 104, 39), (59, 62, 61, 58), (492, 431, 510, 432), (101, 107, 72, 244), (124, 110, 260, 259), (106, 74, 242, 73), (30, 103, 73, 242), (83, 125, 243, 316), (107, 79, 76, 72), (294, 68, 67, 295), (89, 92, 128, 258), (584, 654, 647, 585), (80, 299, 81, 28), (50, 35, 142, 34), (467, 492, 432, 482), (573, 595, 571, 572), (299, 234, 22, 81), (56, 57, 60, 55), (477, 452, 458, 478), (339, 401, 337, 338), (623, 643, 621, 622), (52, 48, 158, 157), (49, 51, 156, 155), (651, 577, 605, 650), (55, 61, 62, 56), (380, 354, 378, 379), (157, 156, 51, 52), (309, 152, 307, 308), (489, 502, 471, 519), (127, 121, 85, 86), (395, 355, 393, 394), (94, 87, 120, 115), (89, 317, 90, 92), (54, 98, 287, 53), (441, 512, 442, 474), (99, 100, 21), (30, 242, 74, 232), (99, 21, 73), (99, 73, 103), (31, 104, 73), (101, 81, 102), (655, 569, 568, 627), (97, 40, 73), (101, 29, 28), (79, 102, 25), (77, 86, 259, 260), (258, 265, 75, 257), (101, 36, 98), (111, 44, 43), (64, 63, 73), (101, 54, 66), (101, 69, 47), (112, 113, 114), (101, 83, 69), (67, 115, 105), (81, 22, 102), (116, 117, 73), (92, 112, 114), (44, 118, 43), (92, 114, 109), (111, 119, 93), (40, 67, 105), (101, 47, 36), (115, 120, 105), (114, 70, 109), (118, 121, 43), (101, 66, 122), (92, 123, 112), (110, 124, 111), (101, 125, 83), (111, 93, 44), (113, 126, 114), (117, 64, 73), (121, 127, 43), (101, 122, 29), (21, 31, 73), (108, 128, 92), (101, 28, 81), (63, 97, 73), (104, 116, 73), (101, 98, 54), (92, 90, 123), (118, 91, 121), (67, 68, 115), (83, 82, 69), (36, 129, 98), (97, 37, 40), (137, 165, 135, 136), (130, 146, 131, 148), (132, 143, 133, 134), (459, 442, 512, 460), (139, 164, 140), (478, 455, 479, 477), (590, 634, 620, 591), (163, 132, 134), (314, 239, 122, 66), (133, 147, 134), (19, 4, 15, 9), (150, 138, 140), (460, 567, 481, 459), (493, 427, 444, 445), (429, 483, 497, 430), (400, 364, 398, 399), (75, 78, 109, 313), (284, 285, 282, 283), (231, 273, 230, 268), (166, 135, 149, 138), (146, 163, 134, 145), (139, 165, 137, 164), (58, 61, 55, 60), (262, 229, 227, 228), (130, 144, 146), (135, 166, 136), (146, 145, 131), (136, 141, 137), (188, 177, 186, 187), (183, 176, 181, 182), (133, 148, 131, 147), (86, 321, 43, 127), (635, 617, 618, 619), (486, 425, 447, 462), (572, 625, 645, 573), (279, 272, 290, 319), (218, 213, 209), (179, 190, 211, 178), (26, 151, 142, 35), (173, 194, 171, 172), (201, 222, 216, 180), (169, 174, 224, 223), (111, 124, 259, 312), (359, 397, 404, 346), (234, 233, 102, 22), (200, 189, 203, 202), (220, 201, 180), (222, 196, 216), (187, 215, 193, 188), (220, 204, 201), (316, 95, 82, 83), (225, 208, 205), (213, 210, 209), (205, 219, 218), (207, 206, 195, 184), (201, 197, 222), (616, 638, 646, 600), (198, 220, 180), (216, 212, 180), (218, 199, 213), (226, 225, 209), (172, 186, 177, 173), (181, 199, 218, 182), (207, 219, 205, 206), (452, 461, 425, 424), (215, 210, 213, 214), (192, 198, 180, 211), (171, 208, 225, 172), (226, 186, 172, 225), (196, 224, 217, 216), (212, 178, 211, 180), (178, 212, 216, 217), (204, 221, 202, 201), (203, 197, 201, 202), (224, 196, 222, 223), (210, 215, 187, 209), (199, 181, 214, 213), (197, 203, 223, 222), (219, 207, 182, 218), (186, 226, 209, 187), (198, 192, 167, 220), (208, 171, 206, 205), (137, 141, 140, 164), (136, 150, 140, 141), (253, 12, 16, 293), (24, 233, 234), (24, 234, 72), (24, 72, 76), (159, 154, 153, 160), (74, 32, 232), (238, 239, 72), (206, 171, 194, 195), (40, 105, 106, 73), (74, 245, 96), (264, 237, 235, 236), (275, 306, 16, 252), (271, 270, 247), (108, 92, 109, 78), (220, 167, 221, 204), (43, 42, 110, 111), (18, 320, 327, 249), (278, 323, 5, 251), (505, 438, 487, 488), (131, 145, 134, 147), (30, 232, 23), (327, 271, 11, 249), (279, 248, 8, 250), (108, 78, 75, 265), (389, 343, 402, 361), (300, 45, 93, 119), (74, 39, 32), (269, 270, 271), (298, 319, 303, 17), (231, 268, 255, 266), (274, 275, 276), (277, 278, 254), (272, 279, 250), (280, 278, 277), (138, 149, 139, 140), (153, 154, 307, 152), (276, 275, 246), (269, 325, 270), (53, 287, 72), (247, 270, 246, 6), (214, 181, 176, 170), (269, 292, 281, 325), (247, 11, 271), (254, 253, 293), (74, 294, 295), (257, 296, 258), (74, 297, 71), (306, 305, 293, 16), (299, 80, 72), (86, 300, 259), (20, 324, 250, 8), (74, 84, 65), (279, 298, 17, 248), (86, 301, 300), (302, 95, 243), (74, 41, 87), (287, 261, 72), (320, 18, 303), (296, 46, 258), (86, 304, 301), (274, 305, 306), (20, 5, 323), (622, 570, 569, 623), (278, 251, 253, 254), (74, 295, 245), (261, 302, 243), (257, 310, 311), (324, 272, 250), (276, 246, 270), (300, 312, 259), (257, 311, 296), (274, 306, 275), (279, 319, 298), (75, 313, 257), (239, 314, 72), (315, 45, 300), (301, 315, 300), (95, 316, 243), (74, 87, 294), (46, 317, 258), (317, 89, 258), (32, 318, 232), (319, 290, 320), (303, 319, 320), (74, 65, 297), (74, 71, 39), (234, 299, 72), (77, 321, 86), (80, 238, 72), (314, 53, 72), (74, 96, 84), (324, 280, 272), (277, 305, 274), (46, 322, 317), (280, 324, 323), (323, 324, 20), (86, 85, 304), (277, 254, 305), (293, 305, 254), (276, 270, 325), (302, 326, 95), (87, 94, 294), (290, 327, 320), (280, 323, 278), (290, 269, 327), (245, 38, 96), (287, 88, 261), (327, 269, 271), (601, 582, 581, 602), (332, 384, 410, 333), (388, 375, 376, 377), (335, 393, 355, 336), (338, 378, 354, 339), (603, 646, 638, 583), (333, 353, 331, 332), (144, 130, 143, 132), (594, 568, 592, 593), (570, 592, 568, 569), (329, 391, 352, 330), (453, 467, 482, 454), (372, 410, 384, 373), (606, 589, 648, 596), (351, 356, 349, 350), (357, 398, 364, 358), (599, 620, 634, 586), (633, 607, 608, 609), (345, 402, 343, 344), (390, 385, 386, 387), (312, 300, 119, 111), (403, 365, 366, 367), (369, 360, 374, 370), (597, 644, 636, 598), (283, 282, 264, 236), (379, 334, 396, 380), (285, 284, 235, 237), (433, 486, 462, 434), (178, 217, 185, 179), (304, 85, 121, 91), (650, 604, 631, 651), (575, 631, 604, 576), (366, 405, 367), (388, 406, 375), (390, 407, 385), (70, 114, 310, 257), (392, 409, 381), (588, 599, 586, 587), (381, 411, 382), (403, 412, 365), (375, 413, 376), (261, 88, 129, 36), (385, 414, 386), (365, 415, 366), (602, 616, 600, 601), (416, 403, 367), (386, 417, 387), (418, 390, 387), (376, 419, 377), (420, 392, 383), (421, 388, 377), (382, 422, 383), (579, 656, 613, 605), (583, 639, 617, 584), (653, 654, 584, 617), (394, 409, 392, 337), (594, 659, 627, 568), (389, 406, 388, 343), (658, 587, 586, 633), (408, 407, 390, 331), (416, 347, 346, 403), (332, 418, 387, 384), (419, 370, 374, 377), (413, 341, 340, 376), (569, 655, 626, 623), (418, 332, 331, 390), (660, 572, 571, 629), (370, 419, 376, 340), (344, 421, 377, 374), (373, 417, 386, 328), (415, 349, 358, 366), (576, 663, 615, 640), (642, 643, 623, 626), (407, 408, 391, 385), (572, 660, 628, 625), (417, 373, 384, 387), (414, 329, 328, 386), (659, 594, 625, 628), (205, 218, 209, 225), (406, 389, 363, 375), (649, 650, 605, 613), (616, 661, 618, 638), (335, 411, 381, 393), (409, 394, 393, 381), (426, 476, 427, 473), (261, 243, 244, 72), (524, 463, 461, 490), (424, 431, 452), (473, 466, 494, 472), (475, 496, 555, 532), (499, 465, 484, 537), (470, 439, 562, 469), (120, 87, 41, 105), (443, 546, 476, 437), (125, 101, 244, 243), (394, 337, 401, 395), (436, 484, 465, 435), (434, 565, 495, 433), (448, 494, 466, 449), (440, 562, 439, 501), (423, 352, 391, 408), (563, 444, 427, 485), (473, 456, 426), (490, 479, 455, 524), (474, 424, 425), (175, 200, 202, 221), (454, 458, 452, 453), (456, 487, 426), (430, 450, 428, 429), (95, 326, 69, 82), (450, 473, 472, 428), (496, 476, 546, 555), (465, 473, 427), (456, 497, 483, 457), (431, 467, 452), (591, 648, 589, 590), (468, 465, 427), (554, 566, 480, 491), (519, 443, 437, 489), (502, 426, 564, 471), (474, 459, 424), (182, 207, 184, 183), (476, 475, 427), (445, 464, 468, 493), (452, 479, 461), (425, 498, 446, 447), (424, 439, 431), (108, 265, 258, 128), (461, 480, 425), (449, 466, 473), (469, 510, 431, 470), (459, 481, 424), (350, 404, 397, 351), (157, 158, 155, 156), (532, 563, 485, 475), (292, 269, 290, 291), (491, 461, 463, 554), (475, 485, 427), (433, 474, 425), (500, 487, 438, 533), (456, 488, 487), (426, 489, 476), (155, 158, 48, 49), (473, 430, 456), (146, 144, 132, 163), (465, 449, 473), (533, 564, 426, 500), (162, 161, 240, 241), (566, 446, 498, 480), (489, 437, 476), (479, 490, 461), (435, 468, 464, 436), (161, 162, 159, 160), (474, 495, 565, 441), (42, 77, 260, 110), (452, 477, 479), (461, 491, 480), (431, 492, 467), (493, 468, 427), (486, 433, 425), (433, 495, 474), (467, 453, 452), (474, 442, 459), (476, 496, 475), (468, 435, 465), (430, 497, 456), (473, 450, 430), (501, 424, 451, 440), (480, 498, 425), (465, 499, 449), (487, 500, 426), (424, 501, 439), (426, 502, 489), (439, 470, 431), (464, 445, 507, 539), (478, 458, 514, 515), (451, 567, 557, 520), (505, 457, 503, 504), (469, 562, 550, 551), (483, 429, 528, 559), (448, 537, 526, 527), (562, 440, 521, 550), (519, 471, 517, 518), (510, 469, 551, 511), (434, 462, 535, 536), (471, 564, 558, 517), (524, 455, 525, 538), (472, 494, 548, 549), (15, 5, 20, 8), (457, 483, 559, 503), (509, 560, 447, 446), (463, 524, 538, 552), (533, 438, 534, 541), (518, 544, 443, 519), (542, 514, 458, 454), (494, 448, 527, 548), (566, 554, 553, 508), (545, 530, 555, 546), (436, 464, 539, 540), (441, 565, 547, 513), (554, 463, 552, 553), (523, 557, 567, 460), (460, 512, 522, 523), (546, 443, 544, 545), (454, 482, 543, 542), (438, 505, 504, 534), (564, 533, 541, 558), (440, 451, 520, 521), (531, 561, 563, 532), (445, 444, 506, 507), (537, 484, 556, 526), (428, 472, 549, 516), (482, 432, 529, 543), (511, 529, 432, 510), (565, 434, 536, 547), (444, 563, 561, 506), (446, 566, 508, 509), (532, 555, 530, 531), (484, 436, 540, 556), (512, 441, 513, 522), (462, 447, 560, 535), (516, 528, 429, 428), (126, 311, 310, 114), (330, 371, 328, 329), (192, 211, 190, 191), (593, 645, 625, 594), (578, 612, 611, 579), (582, 624, 580, 581), (36, 47, 302, 261), (273, 286, 256, 230), (47, 69, 326, 302), (336, 396, 334, 335), (348, 359, 346, 347), (191, 168, 167, 192), (370, 340, 368, 369), (399, 348, 347, 400), (174, 185, 217, 224), (629, 626, 627, 628), (263, 267, 229, 262), (91, 118, 301, 304), (344, 374, 360, 345), (632, 613, 614, 615), (286, 266, 255, 256), (576, 640, 574, 575), (353, 423, 408, 331), (612, 630, 610, 611), (608, 637, 609), (373, 328, 371, 372), (617, 639, 618), (595, 621, 643, 571), (614, 641, 615), (629, 642, 626), (342, 368, 340, 341), (624, 647, 654, 580), (585, 603, 583, 584), (587, 636, 644, 588), (392, 381, 382, 383), (630, 574, 640, 610), (632, 649, 613), (53, 314, 66, 54), (633, 652, 607), (635, 653, 617), (626, 655, 627), (358, 349, 356, 357), (613, 656, 614), (579, 605, 577, 578), (607, 657, 608), (658, 633, 609), (627, 659, 628), (660, 629, 628), (618, 661, 619), (94, 115, 68, 294), (662, 635, 619), (663, 632, 615), (420, 338, 337, 392), (639, 583, 638, 618), (634, 652, 633, 586), (610, 641, 614, 611), (641, 610, 640, 615), (422, 379, 378, 383), (379, 422, 382, 334), (347, 416, 367, 400), (656, 579, 611, 614), (662, 581, 580, 635), (329, 414, 385, 391), (411, 335, 334, 382), (654, 653, 635, 580), (581, 662, 619, 602), (643, 642, 629, 571), (412, 404, 350, 365), (637, 598, 636, 609), (589, 657, 607, 590), (598, 637, 608, 606), (657, 589, 606, 608), (404, 412, 403, 346), (663, 576, 604, 632), (652, 634, 590, 607), (650, 649, 632, 604), (661, 616, 602, 619), (587, 658, 609, 636), (405, 364, 400, 367), (341, 413, 375, 363), (349, 415, 365, 350), (364, 405, 366, 358), (421, 344, 343, 388), (338, 420, 383, 378), (2, 3, 0, 1)])
me_dominos.polygons.foreach_set('use_smooth', [True] * 644)
me_dominos.polygons.foreach_set('material_index', [2, 1, 1, 1, 1, 1, 1, 1, 1, 1, 1, 1, 3, 7, 1, 5, 1, 2, 2, 2, 5, 2, 7, 5, 4, 8, 2, 2, 8, 8, 2, 2, 2, 2, 2, 2, 2, 2, 2, 2, 5, 2, 2, 2, 7, 2, 2, 2, 2, 2, 2, 2, 2, 2, 2, 9, 2, 2, 2, 2, 8, 2, 2, 2, 2, 2, 2, 2, 2, 9, 2, 2, 8, 9, 2, 2, 8, 2, 9, 2, 2, 9, 2, 2, 2, 7, 8, 2, 2, 2, 2, 2, 8, 3, 7, 3, 3, 3, 3, 9, 3, 3, 3, 7, 7, 3, 3, 3, 3, 3, 3, 3, 3, 3, 3, 3, 3, 3, 3, 3, 3, 3, 3, 3, 3, 3, 3, 3, 3, 3, 3, 3, 3, 3, 3, 3, 3, 3, 3, 3, 3, 3, 3, 3, 3, 4, 4, 4, 8, 4, 8, 9, 4, 2, 4, 1, 4, 8, 8, 8, 2, 2, 7, 6, 4, 4, 4, 4, 6, 4, 4, 4, 4, 5, 5, 4, 2, 9, 8, 9, 7, 5, 5, 4, 5, 5, 5, 2, 2, 2, 5, 5, 5, 5, 5, 2, 5, 5, 5, 5, 5, 9, 5, 5, 5, 5, 5, 5, 5, 8, 5, 5, 5, 5, 5, 5, 5, 5, 5, 5, 5, 5, 5, 5, 5, 5, 5, 4, 4, 1, 7, 7, 7, 4, 7, 7, 5, 3, 7, 7, 7, 7, 3, 5, 3, 7, 7, 8, 4, 7, 7, 7, 2, 2, 2, 7, 7, 7, 7, 7, 7, 7, 7, 4, 4, 7, 7, 7, 7, 5, 7, 7, 7, 7, 7, 7, 7, 7, 7, 7, 7, 7, 7, 7, 7, 7, 7, 7, 7, 7, 7, 9, 7, 7, 7, 7, 7, 7, 7, 7, 7, 7, 7, 7, 7, 7, 7, 7, 7, 7, 7, 7, 7, 7, 7, 7, 7, 7, 7, 7, 7, 7, 7, 7, 7, 7, 7, 7, 7, 7, 7, 7, 7, 7, 7, 7, 7, 9, 2, 2, 2, 2, 9, 2, 4, 9, 9, 2, 8, 2, 9, 2, 2, 9, 9, 2, 2, 2, 2, 2, 9, 7, 2, 7, 8, 5, 2, 9, 9, 2, 2, 2, 2, 2, 9, 2, 2, 2, 2, 2, 2, 9, 2, 2, 2, 2, 2, 2, 2, 9, 9, 9, 2, 9, 2, 9, 2, 2, 2, 2, 2, 9, 2, 9, 2, 2, 2, 2, 9, 9, 2, 9, 2, 2, 9, 5, 2, 9, 9, 2, 2, 8, 7, 8, 8, 8, 8, 8, 8, 2, 8, 2, 2, 8, 8, 8, 8, 2, 8, 8, 8, 8, 5, 8, 8, 8, 2, 8, 8, 8, 8, 8, 9, 8, 8, 8, 8, 8, 5, 8, 8, 8, 8, 8, 2, 8, 8, 8, 8, 2, 4, 8, 7, 8, 8, 8, 8, 8, 8, 2, 8, 4, 8, 8, 7, 8, 8, 8, 8, 4, 8, 2, 8, 8, 8, 8, 8, 8, 8, 8, 8, 8, 8, 8, 8, 8, 8, 8, 8, 8, 8, 5, 5, 5, 5, 5, 5, 5, 5, 5, 5, 5, 5, 5, 5, 1, 5, 5, 5, 5, 5, 5, 5, 5, 5, 5, 5, 5, 5, 5, 5, 5, 5, 5, 5, 5, 5, 5, 5, 5, 5, 5, 5, 5, 5, 5, 5, 5, 5, 2, 2, 5, 9, 9, 9, 2, 7, 2, 2, 2, 5, 2, 2, 5, 9, 7, 2, 2, 9, 7, 9, 2, 9, 9, 2, 9, 9, 9, 9, 2, 9, 9, 9, 2, 9, 9, 2, 9, 9, 9, 2, 9, 9, 9, 9, 9, 9, 9, 2, 9, 9, 2, 9, 9, 9, 9, 2, 2, 2, 9, 9, 2, 2, 9, 9, 9, 2, 9, 9, 9, 9, 2, 9, 9, 9, 9, 9, 2, 2, 2, 2, 2, 2, 0])
_uv = me_dominos.uv_layers.new(name='UVMap')
_uv.uv.foreach_set('vector', [0.1726, 0.9954, 0.1726, 0.9954, 0.1771, 0.9923, 0.1771, 0.9923, 0.5002, 0.2759, 0.5002, 0.05158, 0.7247, 0.05158, 0.7247, 0.2759, 0.9492, 0.2759, 0.9492, 0.5003, 0.7247, 0.5003, 0.7247, 0.2759, 0.5002, 0.7247, 0.5002, 0.5003, 0.7247, 0.5003, 0.7247, 0.7247, 0.9492, 0.5003, 0.9492, 0.7247, 0.7247, 0.7247, 0.7247, 0.5003, 0.05127, 0.5003, 0.05127, 0.2759, 0.2757, 0.2759, 0.2757, 0.5003, 0.5002, 0.5003, 0.5002, 0.2759, 0.7247, 0.2759, 0.7247, 0.5003, 0.05127, 0.2759, 0.05127, 0.05158, 0.2757, 0.05158, 0.2757, 0.2759, 0.5002, 0.2759, 0.5002, 0.5003, 0.2757, 0.5003, 0.2757, 0.2759, 0.7247, 0.7247, 0.7247, 0.949, 0.5002, 0.949, 0.5002, 0.7247, 0.2757, 0.2759, 0.2757, 0.05158, 0.5002, 0.05158, 0.5002, 0.2759, 0.7247, 0.2759, 0.7247, 0.05158, 0.9492, 0.05158, 0.9492, 0.2759, 1.001, 0.9979, 1.001, 0.000488, 0.5007, 0.000488, 0.8364, 0.9959, 0.6309, 0.6713, 0.6309, 0.6713, 0.6309, 0.6662, 0.6309, 0.6662, 0.05127, 0.7247, 0.05127, 0.5003, 0.2757, 0.5003, 0.2757, 0.7247, 0.4583, 1.0, 0.4167, 1.0, 0.4167, 0.0, 0.4583, 0.0, 0.5002, 0.7247, 0.5002, 0.949, 0.2757, 0.949, 0.2757, 0.7247, 0.3286, 0.8643, 0.3286, 0.8643, 0.3207, 0.8663, 0.3207, 0.8663, 0.3404, 0.8599, 0.3286, 0.8643, 0.3286, 0.8643, 0.3404, 0.8599, 0.3207, 0.8663, 0.3286, 0.8643, 0.3286, 0.8643, 0.3207, 0.8663, 0.139, 0.3527, 0.1377, 0.3527, 0.1377, 0.3463, 0.139, 0.3463, 0.6768, 0.7192, 0.7388, 0.7018, 0.7388, 0.7018, 0.6768, 0.7192, 0.1238, 0.7651, 0.1041, 0.7651, 0.1041, 0.7936, 0.1238, 0.7936, 0.1441, 0.3527, 0.1428, 0.3527, 0.1428, 0.3463, 0.1441, 0.3463, 0.1935, 0.2147, 0.1923, 0.2208, 0.1923, 0.2147, 0.1935, 0.2208, 0.0, 1.0, 0.04169, 1.0, 0.01703, 0.3706, 0.0, 0.5, 0.4686, 0.7944, 0.4316, 0.8112, 0.4316, 0.8112, 0.4686, 0.7944, 0.0, 0.0, 0.0, 1.0, 1.0, 1.0, 1.0, 0.0, 0.2083, 1.0, 0.25, 1.0, 0.5, 0.0, 0.3706, 0.01703, 0.01703, 0.6294, 0.06702, 0.75, 0.9167, 1.0, 0.9583, 1.0, 0.000488, 0.8661, 0.000488, 0.8661, 0.3207, 0.8663, 0.3207, 0.8663, 0.2975, 0.8869, 0.2975, 0.8869, 0.2545, 0.9202, 0.2545, 0.9202, 0.1771, 0.9923, 0.1771, 0.9923, 0.2119, 0.9575, 0.2119, 0.9575, 0.3853, 0.835, 0.4316, 0.8112, 0.4316, 0.8112, 0.3853, 0.835, 0.0, 0.0, 0.0, 1.0, 1.0, 1.0, 1.0, 0.0, 1.0, 1.0, 1.0, 0.0, 0.0, 0.0, 0.0, 1.0, 0.3207, 0.8663, 0.000488, 0.8661, 0.000488, 0.8661, 0.3207, 0.8663, 0.6232, 0.7364, 0.6232, 0.7364, 0.6768, 0.7192, 0.6768, 0.7192, 0.125, 0.0, 0.25, 0.0, 0.25, 0.9, 0.125, 0.9, 0.4686, 0.7944, 0.5177, 0.7739, 0.5177, 0.7739, 0.4686, 0.7944, 0.1479, 0.3527, 0.1467, 0.3527, 0.1467, 0.3463, 0.1479, 0.3463, 0.9995, 0.000488, 0.9995, 0.000488, 0.9995, 0.6369, 0.9995, 0.6369, 0.2545, 0.9202, 0.2119, 0.9575, 0.2119, 0.9575, 0.2545, 0.9202, 0.5658, 0.7559, 0.6232, 0.7364, 0.6232, 0.7364, 0.5657, 0.7559, 0.3527, 0.7047, 0.3527, 0.7047, 0.3724, 0.7145, 0.3724, 0.7145, 0.5177, 0.7739, 0.4686, 0.7944, 0.4686, 0.7944, 0.5177, 0.7739, 0.2975, 0.8869, 0.2545, 0.9202, 0.2545, 0.9202, 0.2975, 0.8869, 0.8009, 0.6843, 0.8009, 0.6843, 0.7388, 0.7018, 0.7388, 0.7018, 0.2119, 0.9575, 0.2119, 0.9575, 0.2545, 0.9202, 0.2545, 0.9202, 0.1573, 0.9995, 0.000488, 0.9995, 0.000488, 0.9995, 0.1573, 0.9995, 0.7169, 0.0694, 0.7424, 0.0694, 0.7424, 0.08179, 0.7169, 0.08179, 0.7388, 0.7018, 0.6768, 0.7192, 0.6768, 0.7192, 0.7388, 0.7018, 0.2897, 0.8773, 0.2897, 0.8773, 0.2794, 0.8746, 0.2794, 0.8746, 0.8832, 0.665, 0.8009, 0.6843, 0.8009, 0.6843, 0.8832, 0.665, 0.125, 0.9, 0.0, 0.9, 0.0, 0.0, 0.125, 0.0, 0.5, 0.9, 0.375, 0.9, 0.375, 0.0, 0.5, 0.0, 0.3404, 0.8599, 0.3404, 0.8599, 0.3853, 0.835, 0.3853, 0.835, 0.5658, 0.7559, 0.5657, 0.7559, 0.5177, 0.7739, 0.5177, 0.7739, 0.4686, 0.7944, 0.4686, 0.7944, 0.4316, 0.8112, 0.4316, 0.8112, 0.7424, 0.08179, 0.7169, 0.08179, 0.7169, 0.0694, 0.7424, 0.0694, 0.5, 0.0, 0.3706, 0.01703, 0.2083, 1.0, 0.25, 1.0, 0.9995, 0.000488, 0.000488, 0.000488, 0.000488, 0.000488, 0.9995, 0.000488, 0.2794, 0.8746, 0.000488, 0.8746, 0.000488, 0.8746, 0.2794, 0.8746, 0.9995, 0.000488, 0.9995, 0.000488, 0.000488, 0.000488, 0.000488, 0.000488, 0.000488, 0.8661, 0.000488, 0.8661, 0.000488, 0.000488, 0.000488, 0.000488, 0.9915, 0.6427, 0.9995, 0.6369, 0.9995, 0.6369, 0.9915, 0.6427, 0.000488, 0.000488, 0.000488, 0.8661, 0.000488, 0.8661, 0.000488, 0.000488, 0.9644, 0.6503, 0.9644, 0.6503, 0.8832, 0.665, 0.8832, 0.665, 0.1657, 0.9979, 0.1657, 0.9979, 0.1573, 0.9995, 0.1573, 0.9995, 0.125, 0.9, 0.0, 0.9, 0.0, 0.0, 0.125, 0.0, 0.4316, 0.8112, 0.3853, 0.835, 0.3853, 0.835, 0.4316, 0.8112, 0.0, 0.0, 0.0, 1.0, 1.0, 1.0, 1.0, 0.0, 0.6294, 0.01703, 0.5, 0.0, 0.25, 1.0, 0.2917, 1.0, 0.75, 0.0, 0.875, 0.0, 0.875, 0.9, 0.75, 0.9, 0.3853, 0.835, 0.3404, 0.8599, 0.3404, 0.8599, 0.3853, 0.835, 0.7424, 0.08179, 0.7169, 0.08179, 0.7169, 0.0694, 0.7424, 0.0694, 0.933, 0.25, 0.8536, 0.1464, 0.375, 1.0, 0.4167, 1.0, 0.75, 0.0, 0.875, 0.0, 0.875, 0.9, 0.75, 0.9, 0.125, 0.9, 0.0, 0.9, 0.0, 0.0, 0.125, 0.0, 0.0, 0.0, 1.0, 0.0, 1.0, 1.0, 0.0, 1.0, 0.0, 0.0, 1.0, 0.0, 1.0, 1.0, 0.0, 1.0, 0.0, 0.0, 0.125, 0.0, 0.125, 0.9, 0.0, 0.9, 0.7169, 0.0694, 0.7424, 0.0694, 0.7424, 0.08179, 0.7169, 0.08179, 0.5, 0.0, 0.625, 0.0, 0.625, 0.9, 0.5, 0.9, 1.0, 1.0, 0.0, 1.0, 0.0, 0.0, 1.0, 0.0, 0.6069, 0.7001, 0.6069, 0.7001, 0.6304, 0.7058, 0.6304, 0.7058, 0.983, 0.3706, 0.933, 0.25, 0.4167, 1.0, 0.4583, 1.0, 0.1657, 0.9979, 0.1726, 0.9954, 0.1726, 0.9954, 0.1657, 0.9979, 0.0, 0.0, 0.125, 0.0, 0.125, 0.9, 0.0, 0.9, 0.9802, 0.647, 0.9915, 0.6427, 0.9915, 0.6427, 0.9802, 0.647, 0.1657, 0.9979, 0.1726, 0.9954, 0.1726, 0.9954, 0.1657, 0.9979, 0.6232, 0.7364, 0.6768, 0.7192, 0.6768, 0.7192, 0.6232, 0.7364, 0.875, 1.0, 0.9167, 1.0, 0.06702, 0.75, 0.1464, 0.8536, 0.1607, 0.9982, 0.1647, 0.9959, 0.1706, 0.9908, 0.1078, 0.7755, 0.1078, 0.7519, 0.1163, 0.7519, 0.1106, 0.7755, 0.1607, 0.9982, 0.1706, 0.9908, 0.000488, 0.000488, 0.1607, 0.9982, 0.000488, 0.000488, 0.000488, 0.9979, 0.1931, 0.9621, 0.2162, 0.9346, 0.000488, 0.000488, 0.5007, 0.000488, 0.8081, 0.9621, 0.8364, 0.9959, 0.5, 0.06763, 0.25, 0.9, 0.375, 0.9, 0.8057, 0.1943, 0.3389, 0.8286, 0.4011, 0.7885, 0.000488, 0.000488, 0.5007, 0.000488, 0.7664, 0.9153, 0.7849, 0.9346, 1.001, 0.9979, 0.8364, 0.9959, 0.8405, 0.9982, 0.1078, 0.7792, 0.1093, 0.7791, 0.1102, 0.7758, 0.1078, 0.7758, 0.1092, 0.7792, 0.1078, 0.7792, 0.1078, 0.7758, 0.1103, 0.7758, 0.5007, 0.000488, 0.6001, 0.7885, 0.6622, 0.8286, 0.5284, 0.8959, 0.5249, 0.9058, 0.5152, 0.9242, 0.2834, 0.8709, 0.3121, 0.8485, 0.000488, 0.000488, 0.5007, 0.000488, 0.689, 0.8485, 0.7178, 0.8709, 0.5007, 0.000488, 0.5183, 0.7492, 0.5589, 0.7662, 0.5206, 0.9144, 0.5249, 0.9058, 0.5291, 0.8971, 0.5007, 0.000488, 0.5047, 0.7405, 0.5183, 0.7492, 0.4423, 0.7662, 0.4908, 0.7455, 0.5004, 0.7338, 0.8081, 0.9621, 0.8306, 0.9908, 0.8364, 0.9959, 0.2347, 0.9153, 0.2593, 0.8917, 0.000488, 0.000488, 0.5161, 0.9238, 0.5206, 0.9144, 0.5291, 0.8971, 0.5249, 0.9058, 0.5206, 0.9144, 0.5152, 0.9242, 0.5161, 0.9238, 0.5291, 0.8971, 0.5274, 0.8953, 0.5284, 0.8959, 0.5291, 0.8971, 0.5292, 0.8981, 0.4011, 0.7885, 0.4423, 0.7662, 0.5004, 0.7338, 0.5007, 0.000488, 0.5589, 0.7662, 0.6001, 0.7885, 0.4908, 0.7455, 0.4965, 0.7405, 0.5004, 0.7338, 0.5291, 0.8971, 0.5284, 0.8959, 0.5274, 0.8953, 0.5206, 0.9144, 0.5167, 0.9232, 0.5152, 0.9242, 0.5007, 0.000488, 0.7178, 0.8709, 0.7418, 0.8917, 0.5161, 0.9238, 0.5172, 0.9225, 0.5206, 0.9144, 0.4996, 0.8953, 0.5274, 0.8953, 0.5284, 0.8959, 0.5007, 0.000488, 0.5007, 0.7338, 0.5047, 0.7405, 0.5284, 0.8959, 0.5292, 0.8981, 0.5249, 0.9058, 0.5249, 0.9058, 0.5292, 0.8981, 0.5291, 0.8971, 0.2593, 0.8917, 0.2834, 0.8709, 0.000488, 0.000488, 0.5167, 0.9232, 0.5161, 0.9238, 0.5152, 0.9242, 0.5007, 0.000488, 0.7418, 0.8917, 0.7664, 0.9153, 0.1706, 0.9908, 0.1931, 0.9621, 0.000488, 0.000488, 0.4996, 0.9242, 0.5152, 0.9242, 0.5161, 0.9238, 0.5007, 0.000488, 0.7849, 0.9346, 0.8081, 0.9621, 0.3121, 0.8485, 0.3389, 0.8286, 0.000488, 0.000488, 0.2162, 0.9346, 0.2347, 0.9153, 0.000488, 0.000488, 0.5007, 0.000488, 0.6622, 0.8286, 0.689, 0.8485, 0.5161, 0.9238, 0.5167, 0.9232, 0.5172, 0.9225, 0.5206, 0.9144, 0.5172, 0.9225, 0.5167, 0.9232, 0.4423, 0.7662, 0.4828, 0.7492, 0.4908, 0.7455, 0.5047, 0.7405, 0.5104, 0.7455, 0.5183, 0.7492, 0.6001, 0.7885, 0.6312, 0.8085, 0.6622, 0.8286, 0.3389, 0.8286, 0.37, 0.8085, 0.4011, 0.7885, 0.1385, 0.2205, 0.1385, 0.2147, 0.195, 0.2147, 0.1935, 0.2208, 0.195, 0.2147, 0.1935, 0.2208, 0.1385, 0.2205, 0.1385, 0.2147, 0.195, 0.215, 0.195, 0.2208, 0.1385, 0.2208, 0.14, 0.2147, 0.01703, 0.6294, 0.06702, 0.75, 0.9167, 1.0, 0.9583, 1.0, 0.1385, 0.2208, 0.1385, 0.215, 0.14, 0.2147, 0.4167, 1.0, 0.4583, 1.0, 0.983, 0.3706, 0.933, 0.25, 0.125, 0.9, 0.0, 0.9, 0.0, 0.0, 0.125, 0.0, 0.1935, 0.2147, 0.195, 0.215, 0.14, 0.2147, 0.5658, 0.7559, 0.5177, 0.7739, 0.5177, 0.7739, 0.5658, 0.7559, 0.1385, 0.2208, 0.1385, 0.215, 0.14, 0.2147, 0.5002, 0.5003, 0.5002, 0.7247, 0.2757, 0.7247, 0.2757, 0.5003, 0.1935, 0.2147, 0.195, 0.215, 0.14, 0.2147, 0.9583, 1.0, 1.0, 1.0, 0.0, 0.5, 0.01703, 0.6294, 0.5, 1.0, 0.6294, 0.983, 0.7083, 1.0, 0.75, 1.0, 0.125, 1.0, 0.1667, 1.0, 0.25, 0.06702, 0.1464, 0.1464, 0.625, 0.9, 0.5, 0.9, 0.5, 0.0, 0.625, 0.0, 0.000488, 0.8746, 0.000488, 0.8746, 0.2794, 0.8746, 0.2794, 0.8746, 0.3518, 0.7933, 0.3518, 0.7931, 0.3762, 0.7931, 0.3762, 0.7933, 1.001, 0.8895, 1.001, 0.9995, 0.000671, 0.9995, 0.000671, 0.8895, 0.1923, 0.2208, 0.1385, 0.2208, 0.1385, 0.2147, 0.1923, 0.2147, 0.1935, 0.2147, 0.1935, 0.2208, 0.14, 0.2208, 0.14, 0.2147, 0.1385, 0.2208, 0.1385, 0.2147, 0.1923, 0.2147, 0.1923, 0.2208, 0.9999, 0.1034, 0.9999, 0.4294, 0.0047, 0.4294, 0.0047, 0.1034, 0.9993, 0.8674, 0.000305, 0.8674, 0.000305, 0.000488, 0.9993, 0.000488, 0.195, 0.2147, 0.195, 0.2205, 0.1935, 0.2208, 0.195, 0.2147, 0.195, 0.2205, 0.1935, 0.2208, 0.1935, 0.2208, 0.14, 0.2208, 0.1385, 0.2205, 0.1935, 0.2208, 0.14, 0.2208, 0.1385, 0.2205, 0.1415, 0.3527, 0.1403, 0.3527, 0.1403, 0.3463, 0.1415, 0.3463, 0.1467, 0.3527, 0.1454, 0.3527, 0.1454, 0.3463, 0.1467, 0.3463, 0.1385, 0.2208, 0.1385, 0.2147, 0.1923, 0.2147, 0.1923, 0.2208, 0.1657, 0.9979, 0.1573, 0.9995, 0.1573, 0.9995, 0.1657, 0.9979, 0.1943, 0.8057, 0.1943, 0.1943, 0.8057, 0.1943, 0.8057, 0.8057, 0.5, 1.0, 0.6294, 0.983, 0.7083, 1.0, 0.75, 1.0, 0.75, 0.9, 0.625, 0.9, 0.625, 0.0, 0.75, 0.0, 0.6235, 0.6772, 0.6235, 0.6772, 0.6235, 0.6771, 0.6235, 0.6771, 0.1434, 0.3523, 0.1382, 0.3503, 0.1402, 0.3472, 0.1428, 0.3527, 0.1415, 0.3527, 0.1415, 0.3463, 0.1428, 0.3463, 0.9998, 0.001404, 0.002686, 0.001404, 0.002686, 0.1044, 0.9998, 0.1044, 0.139, 0.3527, 0.1377, 0.3527, 0.1377, 0.3463, 0.139, 0.3463, 0.1487, 0.3503, 0.1434, 0.3523, 0.1382, 0.3503, 0.1402, 0.3472, 0.1467, 0.3527, 0.1454, 0.3527, 0.1454, 0.3463, 0.1467, 0.3463, 0.2897, 0.8773, 0.2794, 0.8746, 0.2794, 0.8746, 0.2897, 0.8773, 0.875, 0.0, 1.0, 0.0, 1.0, 0.9, 0.875, 0.9, 0.3404, 0.8599, 0.3286, 0.8643, 0.3286, 0.8643, 0.3404, 0.8599, 0.1492, 0.3527, 0.1479, 0.3527, 0.1479, 0.3463, 0.1492, 0.3463, 0.1467, 0.3472, 0.1487, 0.3503, 0.1402, 0.3472, 0.1434, 0.3523, 0.1402, 0.3517, 0.1382, 0.3503, 0.1415, 0.3463, 0.1428, 0.3463, 0.1428, 0.3527, 0.1415, 0.3527, 0.1467, 0.3472, 0.1487, 0.3486, 0.1487, 0.3503, 0.9915, 0.6427, 0.9802, 0.647, 0.9802, 0.647, 0.9915, 0.6427, 0.1467, 0.3472, 0.1487, 0.3486, 0.1487, 0.3503, 0.1382, 0.3503, 0.1382, 0.3486, 0.1402, 0.3472, 0.1487, 0.3503, 0.1467, 0.3517, 0.1434, 0.3523, 0.1479, 0.3463, 0.1492, 0.3463, 0.1492, 0.3527, 0.1479, 0.3527, 0.1487, 0.3503, 0.1467, 0.3517, 0.1434, 0.3523, 0.5, 0.9, 0.375, 0.9, 0.375, 0.0, 0.5, 0.0, 0.1434, 0.3466, 0.1467, 0.3472, 0.1402, 0.3472, 0.1382, 0.3503, 0.1382, 0.3486, 0.1402, 0.3472, 0.1434, 0.3523, 0.1402, 0.3517, 0.1382, 0.3503, 0.1434, 0.3466, 0.1467, 0.3472, 0.1402, 0.3472, 0.139, 0.3463, 0.1403, 0.3463, 0.1403, 0.3527, 0.139, 0.3527, 0.1454, 0.3463, 0.1402, 0.3517, 0.1434, 0.3523, 0.1467, 0.3463, 0.1479, 0.3463, 0.1467, 0.3517, 0.1487, 0.3503, 0.1364, 0.3463, 0.8536, 0.1464, 0.983, 0.6294, 0.6294, 0.983, 0.01703, 0.3706, 0.1428, 0.3463, 0.1382, 0.3486, 0.1382, 0.3503, 0.1441, 0.3463, 0.1403, 0.3463, 0.1434, 0.3466, 0.1402, 0.3472, 0.1415, 0.3463, 0.1377, 0.3463, 0.1487, 0.3486, 0.1467, 0.3472, 0.139, 0.3463, 0.1434, 0.3466, 0.1403, 0.3463, 0.139, 0.3463, 0.1467, 0.3472, 0.1402, 0.3517, 0.1454, 0.3463, 0.1441, 0.3463, 0.1382, 0.3503, 0.1382, 0.3486, 0.1428, 0.3463, 0.1415, 0.3463, 0.1402, 0.3472, 0.1428, 0.3463, 0.1382, 0.3486, 0.1382, 0.3503, 0.1441, 0.3463, 0.1487, 0.3486, 0.1377, 0.3463, 0.1364, 0.3463, 0.1487, 0.3503, 0.1479, 0.3463, 0.1467, 0.3517, 0.1487, 0.3503, 0.1364, 0.3463, 0.1454, 0.3463, 0.1402, 0.3517, 0.1434, 0.3523, 0.1467, 0.3463, 0.1382, 0.3486, 0.1428, 0.3463, 0.1415, 0.3463, 0.1402, 0.3472, 0.1402, 0.3517, 0.1454, 0.3463, 0.1441, 0.3463, 0.1382, 0.3503, 0.1467, 0.3517, 0.1479, 0.3463, 0.1467, 0.3463, 0.1434, 0.3523, 0.1467, 0.3517, 0.1479, 0.3463, 0.1467, 0.3463, 0.1434, 0.3523, 0.1403, 0.3463, 0.1434, 0.3466, 0.1402, 0.3472, 0.1415, 0.3463, 0.1434, 0.3466, 0.1403, 0.3463, 0.139, 0.3463, 0.1467, 0.3472, 0.1487, 0.3486, 0.1377, 0.3463, 0.1364, 0.3463, 0.1487, 0.3503, 0.1923, 0.2147, 0.14, 0.2147, 0.14, 0.2208, 0.1923, 0.2208, 0.1935, 0.2147, 0.1935, 0.2208, 0.14, 0.2208, 0.14, 0.2147, 0.7247, 0.949, 0.7247, 0.7247, 0.9492, 0.7247, 0.9492, 0.949, 0.1105, 0.7755, 0.1106, 0.7755, 0.1107, 0.7753, 0.1105, 0.7755, 0.1107, 0.7753, 0.1078, 0.7519, 0.1105, 0.7755, 0.1078, 0.7519, 0.1078, 0.7755, 0.9995, 0.5765, 0.9995, 0.5983, 0.000488, 0.5983, 0.000488, 0.5765, 0.1163, 0.7519, 0.1111, 0.7747, 0.1106, 0.7755, 0.1118, 0.7736, 0.1122, 0.773, 0.1078, 0.7519, 0.1364, 0.3463, 0.1377, 0.3463, 0.1377, 0.3527, 0.1364, 0.3527, 0.4011, 0.7885, 0.5004, 0.7338, 0.5004, 0.000488, 0.000488, 0.000488, 0.1163, 0.7519, 0.1146, 0.7706, 0.1135, 0.7715, 0.3506, 0.7729, 0.3774, 0.7729, 0.3774, 0.796, 0.3506, 0.796, 0.6309, 0.6713, 0.6309, 0.6765, 0.6309, 0.6765, 0.6309, 0.6713, 0.6262, 0.661, 0.6309, 0.661, 0.6309, 0.661, 0.4996, 0.9242, 0.5161, 0.9238, 0.5274, 0.8953, 0.4996, 0.8953, 0.1467, 0.3472, 0.139, 0.3463, 0.1377, 0.3463, 0.1487, 0.3486, 0.5152, 0.9242, 0.4996, 0.9242, 0.4996, 0.8953, 0.5284, 0.8959, 0.6168, 0.661, 0.6168, 0.661, 0.6215, 0.661, 0.6215, 0.661, 0.6215, 0.6816, 0.6168, 0.6816, 0.6168, 0.6816, 0.6215, 0.6816, 0.25, 1.0, 0.2917, 1.0, 0.6294, 0.01703, 0.5, 0.0, 0.1923, 0.2147, 0.14, 0.2147, 0.14, 0.2208, 0.1923, 0.2208, 0.1078, 0.7755, 0.1106, 0.7755, 0.1105, 0.7755, 0.6215, 0.661, 0.6262, 0.661, 0.6262, 0.661, 0.6215, 0.661, 0.6121, 0.6713, 0.6121, 0.6713, 0.6121, 0.6765, 0.6121, 0.6765, 0.000488, 0.9995, 0.000488, 0.8746, 0.000488, 0.8746, 0.000488, 0.9995, 1.0, 0.9, 0.875, 0.9, 0.875, 0.0, 1.0, 0.0, 0.297, 0.8823, 0.2975, 0.8869, 0.2975, 0.8869, 0.297, 0.8823, 0.1163, 0.7519, 0.1115, 0.774, 0.1111, 0.7747, 0.6149, 0.7797, 0.6196, 0.7797, 0.6172, 0.7797, 0.6121, 0.6662, 0.6121, 0.661, 0.6121, 0.661, 0.6121, 0.6662, 0.1093, 0.8192, 0.1262, 0.8192, 0.1262, 0.8192, 0.1093, 0.8192, 0.6237, 0.6774, 0.6237, 0.6772, 0.6237, 0.6772, 0.6237, 0.6774, 0.6237, 0.6774, 0.6237, 0.6774, 0.6235, 0.6772, 0.6235, 0.6772, 0.6235, 0.6773, 0.6235, 0.6774, 0.6237, 0.6774, 0.6237, 0.6774, 0.195, 0.215, 0.195, 0.2208, 0.1385, 0.2208, 0.14, 0.2147, 0.000488, 0.5983, 0.9995, 0.5983, 0.9995, 0.9957, 0.000488, 0.9957, 0.6237, 0.6772, 0.6237, 0.6772, 0.6237, 0.6772, 0.6149, 0.7797, 0.6196, 0.7797, 0.6196, 0.7797, 0.1131, 0.772, 0.1135, 0.7715, 0.1078, 0.7519, 0.6309, 0.661, 0.6309, 0.661, 0.6309, 0.6662, 0.6309, 0.6662, 0.1441, 0.3463, 0.1454, 0.3463, 0.1454, 0.3527, 0.1441, 0.3527, 0.6149, 0.7797, 0.6149, 0.7797, 0.6196, 0.7797, 0.6196, 0.7797, 0.6309, 0.661, 0.6262, 0.661, 0.6262, 0.661, 0.6262, 0.6816, 0.6262, 0.6816, 0.6309, 0.6816, 0.1163, 0.7519, 0.116, 0.7697, 0.1153, 0.77, 0.1103, 0.7758, 0.11, 0.777, 0.1092, 0.7792, 0.1163, 0.7519, 0.1122, 0.773, 0.1118, 0.7736, 0.6309, 0.6765, 0.6309, 0.6816, 0.6309, 0.6816, 0.6309, 0.6765, 0.1111, 0.7747, 0.1115, 0.774, 0.1078, 0.7519, 0.1093, 0.7791, 0.1104, 0.7759, 0.1102, 0.7758, 0.6121, 0.6816, 0.6121, 0.6816, 0.6121, 0.6765, 0.6121, 0.6765, 0.1163, 0.7519, 0.1131, 0.772, 0.1126, 0.7725, 0.6121, 0.6713, 0.6121, 0.6662, 0.6121, 0.6662, 0.6121, 0.6713, 0.1093, 0.7791, 0.1096, 0.778, 0.1104, 0.7759, 0.1153, 0.77, 0.1161, 0.7695, 0.1163, 0.7693, 0.1163, 0.7519, 0.1163, 0.7693, 0.1162, 0.7694, 0.1135, 0.7715, 0.1146, 0.7706, 0.1078, 0.7519, 0.6168, 0.661, 0.6168, 0.661, 0.6121, 0.661, 0.11, 0.777, 0.1096, 0.778, 0.1092, 0.7792, 0.1093, 0.7791, 0.1093, 0.779, 0.1096, 0.778, 0.6237, 0.6774, 0.6237, 0.6774, 0.6237, 0.6773, 0.6121, 0.6816, 0.6168, 0.6816, 0.6168, 0.6816, 0.125, 0.0, 0.25, 0.0, 0.25, 0.9, 0.125, 0.9, 0.6215, 0.6816, 0.6215, 0.6816, 0.6262, 0.6816, 0.6262, 0.6816, 0.1163, 0.7519, 0.1153, 0.77, 0.1146, 0.7706, 0.1146, 0.7706, 0.1153, 0.77, 0.1163, 0.7693, 0.1103, 0.7758, 0.1104, 0.7759, 0.1104, 0.7761, 0.6235, 0.6774, 0.6235, 0.6772, 0.6235, 0.6773, 0.6237, 0.6772, 0.6237, 0.6772, 0.6237, 0.6771, 0.1104, 0.7759, 0.1103, 0.7758, 0.1102, 0.7758, 0.1103, 0.7758, 0.1104, 0.7761, 0.11, 0.777, 0.6237, 0.6774, 0.6237, 0.6773, 0.6237, 0.6772, 0.6235, 0.6772, 0.6235, 0.6771, 0.6235, 0.6772, 0.1078, 0.7758, 0.1102, 0.7758, 0.1103, 0.7758, 0.1122, 0.773, 0.1126, 0.7725, 0.1078, 0.7519, 0.11, 0.777, 0.1104, 0.7761, 0.1104, 0.7759, 0.1096, 0.778, 0.11, 0.777, 0.1104, 0.7759, 0.1161, 0.7695, 0.1162, 0.7694, 0.1163, 0.7693, 0.1163, 0.7519, 0.1162, 0.7694, 0.116, 0.7697, 0.1096, 0.778, 0.1093, 0.7791, 0.1092, 0.7792, 0.1093, 0.7791, 0.1093, 0.7791, 0.1092, 0.7792, 0.1111, 0.7747, 0.1107, 0.7753, 0.1106, 0.7755, 0.6102, 0.7797, 0.6102, 0.7797, 0.6125, 0.7797, 0.6121, 0.661, 0.6121, 0.661, 0.6168, 0.661, 0.1163, 0.7519, 0.1126, 0.7725, 0.1122, 0.773, 0.1163, 0.7519, 0.1118, 0.7736, 0.1115, 0.774, 0.1107, 0.7753, 0.1111, 0.7747, 0.1078, 0.7519, 0.1078, 0.7792, 0.1092, 0.7792, 0.1093, 0.7791, 0.1115, 0.774, 0.1118, 0.7736, 0.1078, 0.7519, 0.1126, 0.7725, 0.1131, 0.772, 0.1078, 0.7519, 0.1163, 0.7519, 0.1135, 0.7715, 0.1131, 0.772, 0.6235, 0.6774, 0.6235, 0.6774, 0.6235, 0.6772, 0.6237, 0.6774, 0.6237, 0.6774, 0.6237, 0.6774, 0.1096, 0.778, 0.1093, 0.779, 0.1093, 0.7791, 0.6235, 0.6774, 0.6235, 0.6774, 0.6236, 0.6774, 0.6168, 0.6816, 0.6121, 0.6816, 0.6121, 0.6816, 0.1093, 0.7791, 0.1093, 0.7791, 0.1093, 0.779, 0.6237, 0.6774, 0.6237, 0.6774, 0.6237, 0.6774, 0.6309, 0.6816, 0.6309, 0.6816, 0.6262, 0.6816, 0.6237, 0.6772, 0.6237, 0.6771, 0.6237, 0.6771, 0.1153, 0.77, 0.116, 0.7697, 0.1161, 0.7695, 0.1162, 0.7694, 0.1161, 0.7695, 0.116, 0.7697, 0.6102, 0.7797, 0.6149, 0.7797, 0.6125, 0.7797, 0.6235, 0.6774, 0.6236, 0.6774, 0.6237, 0.6774, 0.6102, 0.7797, 0.6149, 0.7797, 0.6149, 0.7797, 0.1146, 0.7706, 0.1141, 0.7711, 0.1135, 0.7715, 0.1135, 0.7715, 0.1141, 0.7711, 0.1146, 0.7706, 0.6149, 0.7797, 0.6149, 0.7797, 0.6172, 0.7797, 0.625, 0.0, 0.75, 0.0, 0.75, 0.9, 0.625, 0.9, 0.75, 0.9, 0.625, 0.9, 0.625, 0.0, 0.75, 0.0, 0.1943, 0.8057, 0.1943, 0.1943, 0.8057, 0.1943, 0.8057, 0.8057, 0.25, 0.9, 0.125, 0.9, 0.125, 0.0, 0.25, 0.0, 0.75, 0.9, 0.625, 0.9, 0.625, 0.0, 0.75, 0.0, 0.25, 0.0, 0.375, 0.0, 0.375, 0.9, 0.25, 0.9, 0.75, 0.0, 0.875, 0.0, 0.875, 0.9, 0.75, 0.9, 0.1923, 0.2208, 0.1385, 0.2208, 0.1385, 0.2147, 0.1923, 0.2147, 0.5, 0.9, 0.375, 0.9, 0.375, 0.0, 0.5, 0.0, 0.25, 0.0, 0.375, 0.0, 0.375, 0.9, 0.25, 0.9, 0.25, 0.9, 0.125, 0.9, 0.125, 0.0, 0.25, 0.0, 0.75, 0.06702, 0.6294, 0.01703, 0.2917, 1.0, 0.3333, 1.0, 0.5, 0.0, 0.625, 0.0, 0.625, 0.9, 0.5, 0.9, 0.375, 0.9, 0.25, 0.9, 0.25, 0.0, 0.375, 0.0, 0.125, 0.0, 0.25, 0.0, 0.25, 0.9, 0.125, 0.9, 0.375, 0.0, 0.5, 0.0, 0.5, 0.9, 0.375, 0.9, 0.875, 0.0, 1.0, 0.0, 1.0, 0.9, 0.875, 0.9, 0.1943, 0.8057, 0.1943, 0.1943, 0.8057, 0.1943, 0.8057, 0.8057, 0.75, 0.0, 0.875, 0.0, 0.875, 0.9, 0.75, 0.9, 0.1943, 0.8057, 0.1943, 0.1943, 0.8057, 0.1943, 0.8057, 0.8057, 0.2897, 0.8773, 0.297, 0.8823, 0.297, 0.8823, 0.2897, 0.8773, 0.1943, 0.8057, 0.1943, 0.1943, 0.8057, 0.1943, 0.8057, 0.8057, 0.5, 0.0, 0.625, 0.0, 0.625, 0.9, 0.5, 0.9, 0.5, 0.0, 0.625, 0.0, 0.625, 0.9, 0.5, 0.9, 0.3506, 0.7729, 0.3774, 0.7729, 0.3774, 0.796, 0.3506, 0.796, 0.5, 0.9, 0.375, 0.9, 0.375, 0.0, 0.5, 0.0, 0.3506, 0.7729, 0.3774, 0.7729, 0.3774, 0.796, 0.3506, 0.796, 0.3706, 0.983, 0.5, 1.0, 0.75, 1.0, 0.7917, 1.0, 0.1428, 0.3463, 0.1441, 0.3463, 0.1441, 0.3527, 0.1428, 0.3527, 0.1771, 0.9923, 0.1726, 0.9954, 0.1726, 0.9954, 0.1771, 0.9923, 1.0, 0.9, 0.875, 0.9, 0.875, 0.0, 1.0, 0.0, 0.75, 0.0, 0.875, 0.0, 0.875, 0.9, 0.75, 0.9, 0.8057, 0.1943, 0.9324, 0.5, 0.8057, 0.8057, 0.1943, 0.8057, 0.06763, 0.5, 0.1943, 0.1943, 0.1943, 0.8057, 0.06763, 0.5, 0.1943, 0.1943, 0.2897, 0.8773, 0.297, 0.8823, 0.297, 0.8823, 0.2897, 0.8773, 0.1943, 0.8057, 0.06763, 0.5, 0.1943, 0.1943, 0.75, 0.0, 0.875, 0.0, 0.875, 0.9, 0.75, 0.9, 0.1943, 0.1943, 0.5, 0.06763, 0.8057, 0.1943, 0.1943, 0.8057, 0.06763, 0.5, 0.1943, 0.1943, 0.1943, 0.1943, 0.5, 0.06763, 0.8057, 0.1943, 0.8009, 0.6843, 0.7388, 0.7018, 0.7388, 0.7018, 0.8009, 0.6843, 0.1943, 0.1943, 0.5, 0.06763, 0.8057, 0.1943, 0.1943, 0.1943, 0.5, 0.06763, 0.8057, 0.1943, 0.625, 0.9, 0.5, 0.9, 0.5, 0.0, 0.625, 0.0, 0.5, 0.9324, 0.1943, 0.8057, 0.8057, 0.8057, 0.8057, 0.1943, 0.9324, 0.5, 0.8057, 0.8057, 0.5, 0.9324, 0.1943, 0.8057, 0.8057, 0.8057, 0.8057, 0.1943, 0.9324, 0.5, 0.8057, 0.8057, 0.5, 0.9324, 0.1943, 0.8057, 0.8057, 0.8057, 0.5, 0.9324, 0.1943, 0.8057, 0.8057, 0.8057, 0.8057, 0.1943, 0.9324, 0.5, 0.8057, 0.8057, 0.25, 0.9, 0.5, 0.06763, 0.1943, 0.1943, 0.125, 0.9, 0.25, 0.9, 0.5, 0.06763, 0.1943, 0.1943, 0.125, 0.9, 0.06763, 0.5, 1.0, 0.9, 0.125, 0.9, 0.1943, 0.1943, 1.0, 0.9, 0.06763, 0.5, 0.1943, 0.8057, 0.875, 0.9, 0.5, 0.9, 0.9324, 0.5, 0.8057, 0.1943, 0.375, 0.9, 1.0, 0.9, 0.06763, 0.5, 0.1943, 0.8057, 0.875, 0.9, 0.5, 0.9324, 0.75, 0.9, 0.875, 0.9, 0.1943, 0.8057, 1.0, 0.9, 0.06763, 0.5, 0.1943, 0.8057, 0.875, 0.9, 0.5, 0.9324, 0.75, 0.9, 0.875, 0.9, 0.1943, 0.8057, 0.75, 0.9, 0.5, 0.9324, 0.8057, 0.8057, 0.625, 0.9, 0.9324, 0.5, 0.5, 0.9, 0.625, 0.9, 0.8057, 0.8057, 0.5, 0.06763, 0.25, 0.9, 0.375, 0.9, 0.8057, 0.1943, 0.25, 0.9, 0.5, 0.06763, 0.1943, 0.1943, 0.125, 0.9, 0.5, 0.9324, 0.75, 0.9, 0.875, 0.9, 0.1943, 0.8057, 0.5, 0.9324, 0.75, 0.9, 0.875, 0.9, 0.1943, 0.8057, 0.5, 0.9, 0.9324, 0.5, 0.8057, 0.1943, 0.375, 0.9, 0.75, 0.9, 0.5, 0.9324, 0.8057, 0.8057, 0.625, 0.9, 0.5, 0.9, 0.9324, 0.5, 0.8057, 0.1943, 0.375, 0.9, 0.5, 0.06763, 0.25, 0.9, 0.375, 0.9, 0.8057, 0.1943, 0.75, 0.9, 0.5, 0.9324, 0.8057, 0.8057, 0.625, 0.9, 0.06763, 0.5, 1.0, 0.9, 0.125, 0.9, 0.1943, 0.1943, 0.06763, 0.5, 1.0, 0.9, 0.125, 0.9, 0.1943, 0.1943, 0.75, 0.9, 0.5, 0.9324, 0.8057, 0.8057, 0.625, 0.9, 0.9324, 0.5, 0.5, 0.9, 0.625, 0.9, 0.8057, 0.8057, 0.5, 0.06763, 0.25, 0.9, 0.375, 0.9, 0.8057, 0.1943, 0.9324, 0.5, 0.5, 0.9, 0.625, 0.9, 0.8057, 0.8057, 0.1487, 0.3503, 0.1434, 0.3523, 0.1402, 0.3472, 0.1467, 0.3472, 0.06763, 0.5, 1.0, 0.9, 0.125, 0.9, 0.1943, 0.1943, 0.06763, 0.5, 1.0, 0.9, 0.125, 0.9, 0.1943, 0.1943, 0.5, 0.9, 0.9324, 0.5, 0.8057, 0.1943, 0.375, 0.9, 0.25, 0.9, 0.5, 0.06763, 0.1943, 0.1943, 0.125, 0.9, 0.06763, 0.5, 1.0, 0.9, 0.125, 0.9, 0.1943, 0.1943, 0.8536, 0.1464, 0.983, 0.6294, 0.6294, 0.983, 0.01703, 0.3706, 0.1146, 0.7706, 0.1163, 0.7693, 0.1163, 0.7519, 0.1078, 0.7519, 0.5, 1.0, 0.5417, 1.0, 0.983, 0.6294, 1.0, 0.5, 0.01703, 0.3706, 0.3706, 0.01703, 0.8536, 0.1464, 0.01703, 0.3706, 0.0, 0.5, 0.0, 1.0, 0.04169, 1.0, 0.8536, 0.8536, 0.933, 0.75, 0.5833, 1.0, 0.625, 1.0, 0.06702, 0.75, 0.1464, 0.8536, 0.875, 1.0, 0.9167, 1.0, 0.25, 0.06702, 0.1464, 0.1464, 0.125, 1.0, 0.1667, 1.0, 0.9915, 0.6427, 0.9915, 0.6427, 0.9995, 0.6369, 0.9995, 0.6369, 0.5, 1.0, 0.5417, 1.0, 0.983, 0.6294, 1.0, 0.5, 0.9995, 0.6369, 0.9995, 0.000488, 0.9995, 0.000488, 0.9995, 0.6369, 1.0, 0.9, 0.875, 0.9, 0.875, 0.0, 1.0, 0.0, 0.8333, 1.0, 0.875, 1.0, 0.1464, 0.8536, 0.25, 0.933, 0.7917, 1.0, 0.8333, 1.0, 0.25, 0.933, 0.3706, 0.983, 0.9583, 1.0, 1.0, 1.0, 0.0, 0.5, 0.01703, 0.6294, 0.08331, 1.0, 0.125, 1.0, 0.1464, 0.1464, 0.06702, 0.25, 0.0, 0.0, 0.125, 0.0, 0.125, 0.9, 0.0, 0.9, 0.6667, 1.0, 0.7083, 1.0, 0.6294, 0.983, 0.75, 0.933, 0.01703, 0.3706, 0.3706, 0.01703, 0.8536, 0.1464, 1.0, 0.5, 0.983, 0.3706, 0.4583, 1.0, 0.5, 1.0, 0.1464, 0.8536, 0.01703, 0.3706, 0.6294, 0.983, 0.1377, 0.3527, 0.1364, 0.3527, 0.1364, 0.3463, 0.1377, 0.3463, 0.3333, 1.0, 0.375, 1.0, 0.8536, 0.1464, 0.75, 0.06702, 0.3706, 0.01703, 0.6294, 0.01703, 0.8536, 0.1464, 0.1464, 0.1464, 0.06702, 0.25, 0.08331, 1.0, 0.125, 1.0, 0.9802, 0.647, 0.9644, 0.6503, 0.9644, 0.6503, 0.9802, 0.647, 0.06702, 0.25, 0.01703, 0.3706, 0.04169, 1.0, 0.08331, 1.0, 0.933, 0.75, 0.983, 0.6294, 0.5417, 1.0, 0.5833, 1.0, 0.1464, 0.8536, 0.01703, 0.3706, 0.6294, 0.983, 0.3706, 0.01703, 0.25, 0.06702, 0.1667, 1.0, 0.2083, 1.0, 0.3706, 0.01703, 0.6294, 0.01703, 0.8536, 0.1464, 0.125, 0.0, 0.25, 0.0, 0.25, 0.9, 0.125, 0.9, 0.3706, 0.983, 0.1464, 0.8536, 0.6294, 0.983, 0.5833, 1.0, 0.625, 1.0, 0.8536, 0.8536, 0.933, 0.75, 0.4583, 1.0, 0.5, 1.0, 1.0, 0.5, 0.983, 0.3706, 0.933, 0.25, 0.8536, 0.1464, 0.375, 1.0, 0.4167, 1.0, 0.1464, 0.8536, 0.01703, 0.6294, 0.01703, 0.3706, 0.1467, 0.3463, 0.1479, 0.3463, 0.1479, 0.3527, 0.1467, 0.3527, 0.983, 0.6294, 0.8536, 0.8536, 0.6294, 0.983, 0.75, 1.0, 0.7917, 1.0, 0.3706, 0.983, 0.5, 1.0, 0.8536, 0.1464, 0.983, 0.3706, 0.983, 0.6294, 0.6294, 0.983, 0.75, 0.933, 0.6667, 1.0, 0.7083, 1.0, 0.01703, 0.3706, 0.1464, 0.1464, 0.3706, 0.01703, 0.000488, 0.9995, 0.000488, 0.9995, 0.1573, 0.9995, 0.1573, 0.9995, 0.983, 0.6294, 0.8536, 0.8536, 0.6294, 0.983, 0.01703, 0.6294, 0.0, 0.5, 0.01703, 0.3706, 0.1667, 1.0, 0.2083, 1.0, 0.3706, 0.01703, 0.25, 0.06702, 0.01703, 0.6294, 0.0, 0.5, 0.01703, 0.3706, 0.125, 0.9, 0.0, 0.9, 0.0, 0.0, 0.125, 0.0, 0.002686, 0.1044, 0.002686, 0.001404, 0.9998, 0.001404, 0.9998, 0.1044, 0.625, 1.0, 0.6667, 1.0, 0.75, 0.933, 0.8536, 0.8536, 0.6149, 0.7797, 0.6149, 0.7797, 0.6102, 0.7797, 0.6102, 0.7797, 0.933, 0.75, 0.983, 0.6294, 0.5417, 1.0, 0.5833, 1.0, 0.8536, 0.8536, 0.75, 0.933, 0.6294, 0.983, 0.3706, 0.983, 0.1464, 0.8536, 0.6294, 0.983, 0.75, 0.06702, 0.6294, 0.01703, 0.2917, 1.0, 0.3333, 1.0, 0.3706, 0.01703, 0.5, 0.0, 0.6294, 0.01703, 0.8536, 0.1464, 0.983, 0.3706, 0.983, 0.6294, 1.0, 1.0, 0.0, 1.0, 0.0, 0.0, 1.0, 0.0, 0.01703, 0.3706, 0.1464, 0.1464, 0.3706, 0.01703, 0.1935, 0.2147, 0.1923, 0.2208, 0.1923, 0.2147, 0.1935, 0.2208, 0.1464, 0.8536, 0.01703, 0.6294, 0.01703, 0.3706, 0.3333, 1.0, 0.375, 1.0, 0.8536, 0.1464, 0.75, 0.06702, 0.3668, 0.7629, 0.3546, 0.7629, 0.3546, 0.7501, 0.3668, 0.7501, 0.625, 1.0, 0.6667, 1.0, 0.75, 0.933, 0.8536, 0.8536, 0.983, 0.3706, 1.0, 0.5, 0.983, 0.6294, 0.983, 0.3706, 1.0, 0.5, 0.983, 0.6294, 0.25, 0.933, 0.3706, 0.983, 0.7917, 1.0, 0.8333, 1.0, 0.000488, 0.4369, 0.9995, 0.4369, 0.9995, 0.5765, 0.000488, 0.5765, 0.1464, 0.8536, 0.25, 0.933, 0.8333, 1.0, 0.875, 1.0, 0.000488, 0.9995, 0.000488, 0.9995, 0.000488, 0.8746, 0.000488, 0.8746, 0.8536, 0.1464, 0.933, 0.25, 0.983, 0.3706, 0.983, 0.6294, 0.933, 0.75, 0.8536, 0.8536, 0.3706, 0.01703, 0.5, 0.0, 0.6294, 0.01703, 0.5, 1.0, 0.3706, 0.983, 0.6294, 0.983, 0.5, 1.0, 0.3706, 0.983, 0.6294, 0.983, 0.3706, 0.983, 0.25, 0.933, 0.1464, 0.8536, 0.6294, 0.01703, 0.75, 0.06702, 0.8536, 0.1464, 0.1464, 0.8536, 0.06702, 0.75, 0.01703, 0.6294, 0.983, 0.6294, 0.933, 0.75, 0.8536, 0.8536, 0.3706, 0.983, 0.25, 0.933, 0.1464, 0.8536, 0.1464, 0.1464, 0.25, 0.06702, 0.3706, 0.01703, 0.01703, 0.3706, 0.06702, 0.25, 0.1464, 0.1464, 0.06702, 0.25, 0.01703, 0.3706, 0.04169, 1.0, 0.08331, 1.0, 0.8536, 0.8536, 0.75, 0.933, 0.6294, 0.983, 0.1464, 0.8536, 0.06702, 0.75, 0.01703, 0.6294, 0.6294, 0.01703, 0.75, 0.06702, 0.8536, 0.1464, 0.01703, 0.3706, 0.06702, 0.25, 0.1464, 0.1464, 0.8536, 0.1464, 0.933, 0.25, 0.983, 0.3706, 0.1464, 0.1464, 0.25, 0.06702, 0.3706, 0.01703, 0.7917, 1.0, 0.75, 1.0, 0.75, 0.0, 0.7917, 0.0, 0.4167, 1.0, 0.375, 1.0, 0.375, 0.0, 0.4167, 0.0, 0.04169, 1.0, 0.0, 1.0, 0.0, 0.0, 0.04169, 0.0, 0.25, 1.0, 0.2083, 1.0, 0.2083, 0.0, 0.25, 0.0, 0.1667, 1.0, 0.125, 1.0, 0.125, 0.0, 0.1667, 0.0, 0.1667, 1.0, 0.125, 1.0, 0.125, 0.0, 0.1667, 0.0, 0.9583, 1.0, 0.9167, 1.0, 0.9167, 0.0, 0.9583, 0.0, 0.125, 1.0, 0.08331, 1.0, 0.08331, 0.0, 0.125, 0.0, 0.4583, 1.0, 0.4167, 1.0, 0.4167, 0.0, 0.4583, 0.0, 0.2083, 1.0, 0.1667, 1.0, 0.1667, 0.0, 0.2083, 0.0, 0.7917, 1.0, 0.75, 1.0, 0.75, 0.0, 0.7917, 0.0, 0.4167, 1.0, 0.375, 1.0, 0.375, 0.0, 0.4167, 0.0, 0.5, 1.0, 0.4583, 1.0, 0.4583, 0.0, 0.5, 0.0, 0.04169, 1.0, 0.0, 1.0, 0.0, 0.0, 0.04169, 0.0, 0.2757, 0.7247, 0.2757, 0.949, 0.05127, 0.949, 0.05127, 0.7247, 0.2083, 1.0, 0.1667, 1.0, 0.1667, 0.0, 0.2083, 0.0, 0.6667, 0.0, 0.7083, 0.0, 0.7083, 1.0, 0.6667, 1.0, 0.5417, 1.0, 0.5, 1.0, 0.5, 0.0, 0.5417, 0.0, 0.3333, 1.0, 0.2917, 1.0, 0.2917, 0.0, 0.3333, 0.0, 0.4583, 0.0, 0.5, 0.0, 0.5, 1.0, 0.4583, 1.0, 0.3333, 0.0, 0.375, 0.0, 0.375, 1.0, 0.3333, 1.0, 1.0, 1.0, 0.9583, 1.0, 0.9583, 0.0, 1.0, 0.0, 0.625, 1.0, 0.5833, 1.0, 0.5833, 0.0, 0.625, 0.0, 0.5417, 0.0, 0.5833, 0.0, 0.5833, 1.0, 0.5417, 1.0, 0.8333, 1.0, 0.7917, 1.0, 0.7917, 0.0, 0.8333, 0.0, 0.875, 1.0, 0.8333, 1.0, 0.8333, 0.0, 0.875, 0.0, 0.5833, 1.0, 0.5417, 1.0, 0.5417, 0.0, 0.5833, 0.0, 0.9583, 0.0, 1.0, 0.0, 1.0, 1.0, 0.9583, 1.0, 0.9583, 1.0, 0.9167, 1.0, 0.9167, 0.0, 0.9583, 0.0, 0.5417, 1.0, 0.5, 1.0, 0.5, 0.0, 0.5417, 0.0, 0.3333, 1.0, 0.2917, 1.0, 0.2917, 0.0, 0.3333, 0.0, 0.2917, 1.0, 0.25, 1.0, 0.25, 0.0, 0.2917, 0.0, 0.375, 1.0, 0.3333, 1.0, 0.3333, 0.0, 0.375, 0.0, 0.08331, 1.0, 0.04169, 1.0, 0.04169, 0.0, 0.08331, 0.0, 0.625, 0.0, 0.6667, 0.0, 0.6667, 1.0, 0.625, 1.0, 0.75, 1.0, 0.7083, 1.0, 0.7083, 0.0, 0.75, 0.0, 0.9167, 1.0, 0.875, 1.0, 0.875, 0.0, 0.9167, 0.0, 0.08331, 1.0, 0.04169, 1.0, 0.04169, 0.0, 0.08331, 0.0, 0.2917, 1.0, 0.25, 1.0, 0.25, 0.0, 0.2917, 0.0, 0.2083, 0.0, 0.25, 0.0, 0.25, 1.0, 0.2083, 1.0, 0.8333, 1.0, 0.7917, 1.0, 0.7917, 0.0, 0.8333, 0.0, 0.7083, 1.0, 0.6667, 1.0, 0.6667, 0.0, 0.7083, 0.0, 0.6667, 1.0, 0.625, 1.0, 0.625, 0.0, 0.6667, 0.0, 0.625, 1.0, 0.5833, 1.0, 0.5833, 0.0, 0.625, 0.0, 0.875, 1.0, 0.8333, 1.0, 0.8333, 0.0, 0.875, 0.0, 0.9167, 1.0, 0.875, 1.0, 0.875, 0.0, 0.9167, 0.0, 0.75, 1.0, 0.7083, 1.0, 0.7083, 0.0, 0.75, 0.0, 0.08331, 0.0, 0.125, 0.0, 0.125, 1.0, 0.08331, 1.0, 0.2975, 0.8869, 0.2975, 0.8869, 0.297, 0.8823, 0.297, 0.8823, 0.25, 0.0, 0.375, 0.0, 0.375, 0.9, 0.25, 0.9, 0.1403, 0.3463, 0.1415, 0.3463, 0.1415, 0.3527, 0.1403, 0.3527, 0.5, 0.0, 0.625, 0.0, 0.625, 0.9, 0.5, 0.9, 0.25, 0.0, 0.375, 0.0, 0.375, 0.9, 0.25, 0.9, 0.75, 0.0, 0.875, 0.0, 0.875, 0.9, 0.75, 0.9, 0.8009, 0.6843, 0.8832, 0.665, 0.8832, 0.665, 0.8009, 0.6843, 0.6045, 0.7476, 0.6045, 0.7476, 0.6252, 0.7476, 0.6252, 0.7476, 0.8832, 0.665, 0.9644, 0.6503, 0.9644, 0.6503, 0.8832, 0.665, 0.25, 0.0, 0.375, 0.0, 0.375, 0.9, 0.25, 0.9, 0.75, 0.0, 0.875, 0.0, 0.875, 0.9, 0.75, 0.9, 0.1403, 0.3527, 0.139, 0.3527, 0.139, 0.3463, 0.1403, 0.3463, 0.5, 0.9, 0.375, 0.9, 0.375, 0.0, 0.5, 0.0, 0.625, 0.0, 0.75, 0.0, 0.75, 0.9, 0.625, 0.9, 0.1454, 0.3527, 0.1441, 0.3527, 0.1441, 0.3463, 0.1454, 0.3463, 0.1943, 0.8057, 0.1943, 0.1943, 0.8057, 0.1943, 0.8057, 0.8057, 0.605, 0.7989, 0.6172, 0.7989, 0.6172, 0.8074, 0.605, 0.8074, 0.1771, 0.9923, 0.2119, 0.9575, 0.2119, 0.9575, 0.1771, 0.9923, 0.75, 0.9, 0.625, 0.9, 0.625, 0.0, 0.75, 0.0, 0.1943, 0.8057, 0.1943, 0.1943, 0.8057, 0.1943, 0.8057, 0.8057, 0.356, 0.7307, 0.356, 0.7307, 0.3729, 0.7307, 0.3729, 0.7307, 0.75, 0.9, 0.625, 0.9, 0.625, 0.0, 0.75, 0.0, 0.875, 0.0, 1.0, 0.0, 1.0, 0.9, 0.875, 0.9, 0.375, 0.0, 0.5, 0.0, 0.5, 0.9, 0.375, 0.9, 0.8057, 0.1943, 0.9324, 0.5, 0.8057, 0.8057, 0.5, 0.9, 0.375, 0.9, 0.375, 0.0, 0.5, 0.0, 0.1943, 0.1943, 0.5, 0.06763, 0.8057, 0.1943, 0.875, 0.0, 1.0, 0.0, 1.0, 0.9, 0.875, 0.9, 0.8057, 0.1943, 0.9324, 0.5, 0.8057, 0.8057, 0.1943, 0.8057, 0.06763, 0.5, 0.1943, 0.1943, 0.25, 0.0, 0.375, 0.0, 0.375, 0.9, 0.25, 0.9, 0.875, 0.0, 1.0, 0.0, 1.0, 0.9, 0.875, 0.9, 0.125, 0.0, 0.25, 0.0, 0.25, 0.9, 0.125, 0.9, 0.75, 0.9, 0.625, 0.9, 0.625, 0.0, 0.75, 0.0, 0.1943, 0.8057, 0.1943, 0.1943, 0.8057, 0.1943, 0.8057, 0.8057, 0.5, 0.0, 0.625, 0.0, 0.625, 0.9, 0.5, 0.9, 0.1943, 0.8057, 0.06763, 0.5, 0.1943, 0.1943, 0.6232, 0.7364, 0.5658, 0.7559, 0.5658, 0.7559, 0.6232, 0.7364, 0.1943, 0.8057, 0.06763, 0.5, 0.1943, 0.1943, 0.1943, 0.8057, 0.06763, 0.5, 0.1943, 0.1943, 0.1943, 0.1943, 0.5, 0.06763, 0.8057, 0.1943, 0.375, 0.9, 0.25, 0.9, 0.25, 0.0, 0.375, 0.0, 0.1943, 0.1943, 0.5, 0.06763, 0.8057, 0.1943, 0.25, 0.9, 0.125, 0.9, 0.125, 0.0, 0.25, 0.0, 0.1943, 0.1943, 0.5, 0.06763, 0.8057, 0.1943, 0.5, 0.9324, 0.1943, 0.8057, 0.8057, 0.8057, 0.8057, 0.1943, 0.9324, 0.5, 0.8057, 0.8057, 0.5, 0.9324, 0.1943, 0.8057, 0.8057, 0.8057, 0.8057, 0.1943, 0.9324, 0.5, 0.8057, 0.8057, 0.9802, 0.647, 0.9802, 0.647, 0.9644, 0.6503, 0.9644, 0.6503, 0.5, 0.9324, 0.1943, 0.8057, 0.8057, 0.8057, 0.5, 0.9324, 0.1943, 0.8057, 0.8057, 0.8057, 0.5, 0.9324, 0.75, 0.9, 0.875, 0.9, 0.1943, 0.8057, 0.5, 0.06763, 0.25, 0.9, 0.375, 0.9, 0.8057, 0.1943, 1.0, 0.9, 0.06763, 0.5, 0.1943, 0.8057, 0.875, 0.9, 0.5, 0.9, 0.9324, 0.5, 0.8057, 0.1943, 0.375, 0.9, 0.9324, 0.5, 0.5, 0.9, 0.625, 0.9, 0.8057, 0.8057, 0.9324, 0.5, 0.5, 0.9, 0.625, 0.9, 0.8057, 0.8057, 0.5, 0.9, 0.9324, 0.5, 0.8057, 0.1943, 0.375, 0.9, 0.75, 0.9, 0.5, 0.9324, 0.8057, 0.8057, 0.625, 0.9, 0.5, 0.06763, 0.25, 0.9, 0.375, 0.9, 0.8057, 0.1943, 0.5, 0.9324, 0.75, 0.9, 0.875, 0.9, 0.1943, 0.8057, 0.25, 0.9, 0.5, 0.06763, 0.1943, 0.1943, 0.125, 0.9, 0.5, 0.06763, 0.25, 0.9, 0.375, 0.9, 0.8057, 0.1943, 1.0, 0.9, 0.06763, 0.5, 0.1943, 0.8057, 0.875, 0.9, 0.75, 0.9, 0.5, 0.9324, 0.8057, 0.8057, 0.625, 0.9, 1.0, 0.9, 0.06763, 0.5, 0.1943, 0.8057, 0.875, 0.9, 0.06763, 0.5, 1.0, 0.9, 0.125, 0.9, 0.1943, 0.1943, 0.9324, 0.5, 0.5, 0.9, 0.625, 0.9, 0.8057, 0.8057, 0.25, 0.9, 0.5, 0.06763, 0.1943, 0.1943, 0.125, 0.9, 0.5, 0.9, 0.9324, 0.5, 0.8057, 0.1943, 0.375, 0.9, 0.5, 0.06763, 0.25, 0.9, 0.375, 0.9, 0.8057, 0.1943, 1.0, 0.9, 0.06763, 0.5, 0.1943, 0.8057, 0.875, 0.9, 0.5, 0.9324, 0.75, 0.9, 0.875, 0.9, 0.1943, 0.8057, 0.06763, 0.5, 1.0, 0.9, 0.125, 0.9, 0.1943, 0.1943, 1.0, 0.9, 0.06763, 0.5, 0.1943, 0.8057, 0.875, 0.9, 0.9324, 0.5, 0.5, 0.9, 0.625, 0.9, 0.8057, 0.8057, 0.75, 0.9, 0.5, 0.9324, 0.8057, 0.8057, 0.625, 0.9, 0.9324, 0.5, 0.5, 0.9, 0.625, 0.9, 0.8057, 0.8057, 0.25, 0.9, 0.5, 0.06763, 0.1943, 0.1943, 0.125, 0.9, 0.25, 0.9, 0.5, 0.06763, 0.1943, 0.1943, 0.125, 0.9, 0.5, 0.9, 0.9324, 0.5, 0.8057, 0.1943, 0.375, 0.9, 0.5, 0.9324, 0.75, 0.9, 0.875, 0.9, 0.1943, 0.8057, 0.75, 0.9, 0.5, 0.9324, 0.8057, 0.8057, 0.625, 0.9, 0.0, 0.0, 1.0, 0.0, 1.0, 1.0, 0.0, 1.0])
me_dominos.materials.append(mat_01dominosmarquee)
me_dominos.materials.append(mat_02dominossnap)
me_dominos.materials.append(mat_dominosblack)
me_dominos.materials.append(mat_dominosside)
me_dominos.materials.append(mat_dominosmisc)
me_dominos.materials.append(mat_dominossilver)
me_dominos.materials.append(mat_dominosback)
me_dominos.materials.append(mat_dominosblacks)
me_dominos.materials.append(mat_dominosled)
me_dominos.materials.append(mat_dominoswhite)
me_dominos.use_remesh_fix_poles = True
me_dominos.use_remesh_preserve_attributes = False
me_dominos.update()

# ---- objects
ob_dominos = bpy.data.objects.new('dominos', me_dominos)

# ---- transforms, parenting, visibility, modifiers, constraints
ob_dominos.location = (0.001643, -0.1326, 1.014)
ob_dominos.rotation_euler = (1.571, 0.0, 0.0)
_m = ob_dominos.modifiers.new('Auto Smooth', 'NODES')
_m.node_group = ng_auto_smooth
_gi = [s.identifier for s in ng_auto_smooth.interface.items_tree if s.item_type == 'SOCKET' and s.in_out == 'INPUT']
_m[_gi[1]] = 1.047  # Angle
_m = ob_dominos.modifiers.new('WeightedNormal', 'WEIGHTED_NORMAL')
_m.keep_sharp = True

# ---- collection membership
scene.collection.objects.link(ob_dominos)

# ---- scene / render settings (as saved in the file)
scene.frame_start = 1; scene.frame_end = 250; scene.frame_set(1)
scene.render.engine = 'BLENDER_EEVEE_NEXT'
scene.cycles.use_denoising = False
scene.cycles.samples = 128
scene.cycles.sampling_pattern = 'TABULATED_SOBOL'
scene.cycles.use_adaptive_sampling = False
scene.cycles.use_light_tree = False
scene.view_settings.view_transform = 'Filmic'
bpy.context.view_layer.update()

# ---- added for rendering (the .blend has no active camera and no usable light): camera, sun
cam_auto = bpy.data.cameras.new('AutoCamera')
cam_auto.lens = 50.0
cam_auto.sensor_width = 36.0
cam_auto.clip_end = 1000.0
ob_auto_camera = bpy.data.objects.new('AutoCamera', cam_auto)
scene.collection.objects.link(ob_auto_camera)
ob_auto_camera.location = (1.6391, -1.97011, 2.07878)
ob_auto_camera.rotation_euler = (1.09748, -7.21219e-08, 0.694738)
scene.camera = ob_auto_camera
light_auto_sun = bpy.data.lights.new('AutoSun', 'SUN')
light_auto_sun.energy = 3.0
light_auto_sun.angle = 0.0523599
ob_auto_sun = bpy.data.objects.new('AutoSun', light_auto_sun)
scene.collection.objects.link(ob_auto_sun)
ob_auto_sun.rotation_euler = (0.872665, 0.174533, 0.523599)
bpy.context.view_layer.update()
